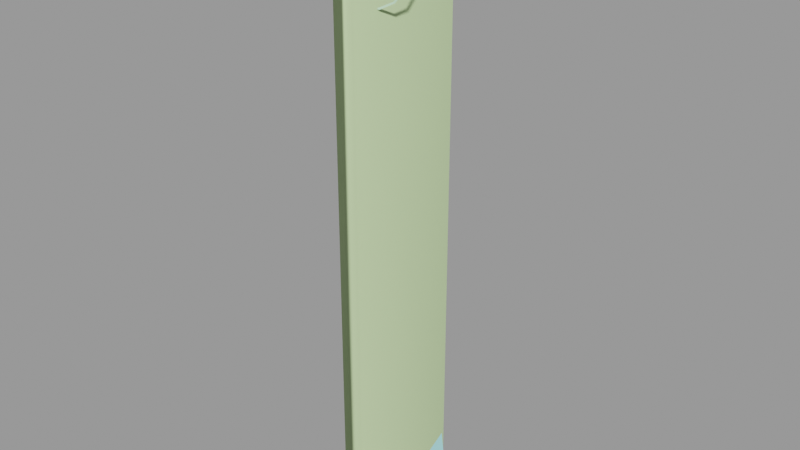 # Source: security_fence64.blend  (saved by Blender 2.92.15; exported with 4.5.12 LTS)
import bpy
from mathutils import Matrix  # noqa: F401  (used for matrix-valued properties, if any)

bpy.ops.wm.read_factory_settings(use_empty=True)
scene = bpy.context.scene
scene.name = 'security_fence64.qc'

# ---- collections
col_security_fence64 = bpy.data.collections.new('security_fence64'); scene.collection.children.link(col_security_fence64)

# ---- materials (node trees are filled in below, after node groups)
mat_security_fence_big = bpy.data.materials.new('security_fence_big')
mat_security_fence_big.use_transparent_shadow = False
mat_security_fence_big.diffuse_color = (0.4943, 0.7315, 0.5252, 1.0)
mat_security_fence_alpha = bpy.data.materials.new('security_fence_alpha')
mat_security_fence_alpha.use_transparent_shadow = False
mat_security_fence_alpha.diffuse_color = (0.4402, 0.9194, 0.9587, 1.0)
mat_phy = bpy.data.materials.new('  phy')
mat_phy.use_transparent_shadow = False
mat_phy.diffuse_color = (0.6403, 0.8532, 0.4427, 1.0)

# ---- material node trees

# ---- meshes
me_security_fence64_reference = bpy.data.meshes.new('security_fence64_reference')
me_security_fence64_reference.from_pydata([(-1.717, 5.917, 176.3), (-1.803, 6.064, 178.2), (-2.597, 4.684, 177.3), (2.262, 32.0, 142.8), (6.858, 4.126, 141.9), (3.111, 32.04, 142.3), (6.015, 4.017, 142.4), (0.3893, -26.77, 144.4), (-0.4405, -26.57, 144.8), (3.706, 31.7, 163.7), (7.766, 18.6, 161.8), (4.545, 31.78, 163.2), (6.951, 18.4, 162.3), (0.3944, -26.9, 163.3), (-0.4322, -26.77, 163.8), (4.262, -2.222, 140.8), (4.778, -2.393, 140.5), (4.471, -1.913, 140.2), (3.925, -5.683, 143.0), (4.441, -5.854, 142.7), (2.256, 32.02, 141.8), (6.012, 4.024, 141.4), (-0.4472, -26.64, 143.9), (4.24, -2.486, 140.2), (3.903, -5.947, 142.5), (-4.572, 5.659, 177.1), (-3.693, 6.892, 176.1), (-16.41, 21.9, 145.5), (-15.25, 21.66, 148.3), (-16.81, 20.9, 147.5), (-14.85, 22.66, 146.4), (-16.96, 24.68, 144.4), (-16.93, 25.04, 144.8), (-16.86, 25.26, 144.2), (-16.3, 21.76, 147.4), (-16.27, 22.13, 147.8), (-3.779, 7.039, 178.0), (4.083, -4.455, 141.4), (3.369, -6.246, 143.5), (3.733, -4.274, 143.4), (3.719, -6.427, 141.6), (-2.681, -23.41, 137.6), (-0.8612, -27.87, 145.1), (-2.729, -24.06, 136.9), (-0.8158, -27.1, 145.5), (1.829, 6.779, 177.1), (1.669, 7.147, 176.7), (2.285, 7.222, 177.0), (-2.472, 5.593, 177.4), (-2.632, 5.961, 177.0), (1.666, 7.274, 177.3), (-2.635, 6.088, 177.6), (3.692, 31.68, 162.7), (6.92, 18.45, 161.3), (-0.4606, -26.79, 162.8), (5.198, -6.552, 142.9), (5.561, -4.58, 142.7), (-16.62, 23.4, 146.5), (-17.02, 22.4, 148.4), (-7.002, 6.227, 176.4), (-7.085, 5.851, 176.9), (-7.637, 6.186, 176.7), (-2.531, 5.958, 177.0), (-2.614, 5.582, 177.4), (-0.5489, -26.31, 126.6), (1.06, 33.34, -110.0), (-0.5489, 33.34, -110.0), (1.06, -26.31, 126.6), (-2.593, 6.102, 177.6), (-7.064, 6.372, 177.0), (-15.76, 21.98, 147.5), (4.877, -8.712, 145.8), (5.385, -8.44, 145.9), (5.165, -8.841, 146.4), (3.926, -6.049, 142.5), (4.434, -5.776, 142.7), (-16.25, 22.02, 147.9), (-15.77, 22.02, 147.5), (-16.31, 21.83, 147.3), (-15.16, 18.35, 149.3), (-15.21, 18.17, 148.7), (-14.88, 17.81, 149.1), (-14.68, 18.35, 148.9), (-16.42, 24.9, 144.5), (4.859, -8.322, 146.2), (3.908, -5.658, 143.0), (15.71, -7.613, 159.6), (16.73, -10.21, 150.0), (16.65, -7.445, 159.8), (15.75, -10.29, 150.0), (13.9, -12.11, 140.9), (12.96, -12.13, 141.2), (9.016, -14.0, 134.0), (8.21, -13.96, 134.6), (3.201, -16.75, 130.9), (2.672, -16.58, 131.7), (-1.505, -20.27, 131.9), (-1.68, -19.89, 132.8), (-12.06, 26.24, 137.1), (-16.32, 23.13, 145.5), (-12.19, 26.93, 137.6), (-16.29, 22.37, 145.0), (-17.83, 19.32, 155.2), (-17.82, 18.53, 154.8), (-16.38, 15.5, 164.7), (-16.37, 14.71, 164.3), (-12.15, 11.66, 172.5), (-12.17, 10.9, 172.0), (-5.952, 7.792, 177.3), (-6.055, 7.099, 176.7), (1.3, 3.888, 178.2), (0.9836, 3.318, 177.5), (8.294, -0.01838, 175.2), (7.712, -0.443, 174.6), (13.69, -3.893, 168.7), (12.88, -4.173, 168.3), (1.06, -29.02, 126.0), (-0.5489, 33.34, -122.0), (1.06, 33.07, -122.0), (-0.5489, -29.02, 126.0), (-1.353, 33.34, -116.0), (-1.353, -27.67, 126.3), (1.864, 33.34, -116.0), (1.864, -27.67, 126.3), (2e-06, -28.81, 167.6), (2.302, -28.81, 167.6), (1.862, -27.46, 167.6), (1.862, -30.16, 167.6), (0.7113, -31.0, 167.6), (-0.7113, -31.0, 167.6), (-1.862, -30.16, 167.6), (-2.302, -28.81, 167.6), (-1.862, -27.46, 167.6), (-0.7113, -26.62, 167.6), (0.7113, -26.62, 167.6), (1.331, 31.97, 129.3), (0.0, 31.97, 129.8), (2e-06, -28.09, 129.8), (1.331, -28.09, 129.3), (1.882, 31.97, 127.9), (1.882, -28.09, 127.9), (1.331, -28.09, 126.6), (1.331, 31.97, 126.6), (2e-06, -28.09, 126.0), (0.0, 31.97, 126.0), (-1.331, -28.09, 126.6), (-1.331, 31.97, 126.6), (-1.882, -28.09, 127.9), (-1.882, 31.97, 127.9), (-1.331, 31.97, 129.3), (-1.331, -28.09, 129.3), (-2.701, -30.98, 161.4), (-2.56, -30.88, 169.1), (-3.164, -29.02, 169.1), (-0.9777, -32.03, 169.1), (-1.032, -32.2, 161.4), (0.9777, -32.03, 169.1), (1.032, -32.2, 161.4), (2.56, -30.88, 169.1), (2.701, -30.98, 161.4), (3.164, -29.02, 169.1), (3.338, -29.02, 161.4), (2.56, -27.16, 169.1), (2.701, -27.06, 161.4), (0.9777, -26.01, 169.1), (1.032, -25.85, 161.4), (-0.9777, -26.01, 169.1), (-1.032, -25.85, 161.4), (-2.56, -27.16, 169.1), (-2.701, -27.06, 161.4), (-3.338, -29.02, 161.4), (-6.028, 30.72, 133.1), (-2.063, 31.88, 133.0), (-2.525, 32.6, 132.7), (-5.515, 30.03, 133.4), (-11.53, 26.33, 137.9), (-15.53, 22.62, 145.6), (-16.98, 18.89, 155.1), (-15.53, 15.15, 164.4), (-11.39, 11.43, 172.0), (-5.395, 7.712, 176.5), (1.498, 4.016, 177.3), (8.133, 0.3059, 174.3), (13.28, -3.411, 168.0), (16.11, -6.853, 159.3), (16.16, -9.535, 149.7), (13.35, -11.39, 140.8), (8.527, -13.25, 134.1), (2.706, -16.0, 131.0), (-1.862, -30.16, -128.0), (-0.7113, -31.0, -128.0), (0.7113, -31.0, -128.0), (1.862, -30.16, -128.0), (2.302, -28.81, -128.0), (1.862, -27.46, -128.0), (0.7113, -26.62, -128.0), (-0.7113, -26.62, -128.0), (-1.862, -27.46, -128.0), (-2.302, -28.81, -128.0), (-2.067, 32.09, 132.1), (-5.702, 30.13, 132.5), (-1.673, -27.53, 145.5), (-3.542, -23.62, 137.1), (-2.134, -19.6, 132.0), (1e-06, -29.02, 161.4), (2e-06, -29.02, 169.1), (2e-06, -28.81, -128.0), (1.606, 18.04, 149.8), (-0.2931, 31.99, 150.2), (0.5627, 32.03, 150.7), (0.751, 18.0, 149.3), (-0.455, -26.75, 150.9), (0.4019, -26.76, 151.3), (0.763, 17.96, 150.3), (-0.2819, 31.97, 151.2), (-0.4452, -26.72, 151.8), (0.06589, 32.0, 0.05243), (-3.27, 32.0, -63.2), (-2.158, 7.987, -63.2), (0.0659, 7.987, 0.05242), (-1.046, -15.97, -63.2), (0.0659, -15.97, 0.05241), (-3.407, 32.0, 63.3), (-2.249, 7.987, 63.3), (0.06589, 32.0, 126.6), (0.0659, 7.987, 126.6), (-1.092, -15.97, 63.3), (0.0659, -15.97, 126.6), (-0.5129, -27.95, 63.3), (0.0659, -27.95, 126.6), (0.0659, -27.95, 0.05241), (-0.4901, -27.95, -63.2), (0.5817, -27.95, -128.2), (1.22, -15.89, -127.0), (2.496, 7.987, -125.0), (3.773, 31.92, -123.1)], [], [(0, 1, 2), (3, 4, 5), (3, 6, 4), (6, 7, 4), (6, 8, 7), (9, 10, 11), (9, 12, 10), (12, 13, 10), (12, 14, 13), (15, 16, 17), (18, 16, 15), (18, 19, 16), (4, 20, 5), (4, 21, 20), (7, 21, 4), (7, 22, 21), (23, 15, 17), (18, 15, 23), (18, 23, 24), (25, 0, 2), (25, 26, 0), (27, 28, 29), (27, 30, 28), (31, 32, 33), (34, 32, 31), (34, 35, 32), (26, 1, 0), (26, 36, 1), (37, 38, 39), (37, 40, 38), (41, 42, 43), (41, 44, 42), (45, 46, 47), (48, 46, 45), (48, 49, 46), (48, 50, 51), (48, 45, 50), (50, 45, 47), (6, 22, 8), (6, 21, 22), (3, 21, 6), (3, 20, 21), (10, 52, 11), (10, 53, 52), (13, 53, 10), (13, 54, 53), (25, 1, 36), (25, 2, 1), (37, 55, 40), (37, 56, 55), (56, 38, 55), (56, 39, 38), (57, 29, 58), (57, 27, 29), (57, 28, 30), (57, 58, 28), (59, 60, 61), (62, 60, 59), (62, 63, 60), (64, 65, 66), (64, 67, 65), (16, 23, 17), (19, 23, 16), (19, 24, 23), (12, 54, 14), (12, 53, 54), (9, 53, 12), (9, 52, 53), (29, 28, 58), (68, 60, 63), (68, 69, 60), (60, 69, 61), (57, 30, 27), (46, 50, 47), (49, 50, 46), (49, 51, 50), (69, 59, 61), (68, 59, 69), (68, 62, 59), (70, 35, 34), (71, 72, 73), (74, 72, 71), (74, 75, 72), (76, 77, 78), (79, 80, 81), (76, 80, 79), (76, 78, 80), (76, 82, 77), (76, 79, 82), (82, 79, 81), (55, 38, 40), (83, 31, 33), (70, 31, 83), (70, 34, 31), (70, 32, 35), (70, 83, 32), (32, 83, 33), (37, 39, 56), (80, 82, 81), (78, 82, 80), (78, 77, 82), (72, 84, 73), (75, 84, 72), (75, 85, 84), (18, 24, 19), (86, 87, 88), (86, 89, 87), (89, 90, 87), (89, 91, 90), (91, 92, 90), (91, 93, 92), (93, 94, 92), (93, 95, 94), (95, 96, 94), (95, 97, 96), (97, 43, 96), (97, 41, 43), (98, 99, 100), (98, 101, 99), (101, 102, 99), (101, 103, 102), (103, 104, 102), (103, 105, 104), (105, 106, 104), (105, 107, 106), (107, 108, 106), (107, 109, 108), (109, 110, 108), (109, 111, 110), (111, 112, 110), (111, 113, 112), (113, 114, 112), (113, 115, 114), (115, 88, 114), (115, 86, 88), (116, 117, 118), (116, 119, 117), (119, 120, 117), (119, 121, 120), (121, 66, 120), (121, 64, 66), (67, 122, 65), (67, 123, 122), (123, 118, 122), (123, 116, 118), (124, 125, 126), (124, 127, 125), (124, 128, 127), (124, 129, 128), (124, 130, 129), (124, 131, 130), (124, 132, 131), (124, 133, 132), (124, 134, 133), (124, 126, 134), (135, 136, 137), (135, 137, 138), (138, 139, 135), (138, 140, 139), (141, 139, 140), (141, 142, 139), (143, 142, 141), (143, 144, 142), (145, 144, 143), (145, 146, 144), (147, 146, 145), (147, 148, 146), (147, 149, 148), (147, 150, 149), (136, 149, 150), (136, 150, 137), (151, 152, 153), (151, 154, 152), (151, 155, 154), (156, 154, 155), (156, 155, 157), (158, 156, 157), (158, 157, 159), (160, 158, 159), (160, 159, 161), (162, 160, 161), (162, 161, 163), (164, 162, 163), (164, 163, 165), (166, 164, 165), (166, 165, 167), (168, 166, 167), (168, 167, 169), (153, 168, 169), (153, 169, 170), (151, 153, 170), (74, 85, 75), (171, 172, 173), (171, 174, 172), (100, 174, 171), (100, 175, 174), (99, 175, 100), (99, 176, 175), (102, 176, 99), (102, 177, 176), (104, 177, 102), (104, 178, 177), (106, 178, 104), (106, 179, 178), (108, 179, 106), (108, 180, 179), (110, 180, 108), (110, 181, 180), (112, 181, 110), (112, 182, 181), (114, 182, 112), (114, 183, 182), (88, 183, 114), (88, 184, 183), (87, 184, 88), (87, 185, 184), (90, 185, 87), (90, 186, 185), (92, 186, 90), (92, 187, 186), (94, 187, 92), (94, 188, 187), (189, 190, 129), (190, 128, 129), (190, 191, 128), (191, 127, 128), (191, 192, 127), (192, 125, 127), (192, 193, 125), (126, 125, 193), (126, 193, 194), (194, 134, 126), (194, 195, 134), (195, 133, 134), (195, 196, 133), (196, 132, 133), (196, 197, 132), (197, 131, 132), (197, 198, 131), (198, 130, 131), (198, 189, 130), (189, 129, 130), (174, 199, 172), (174, 200, 199), (200, 174, 175), (200, 175, 98), (98, 175, 176), (98, 176, 101), (101, 176, 177), (101, 177, 103), (103, 177, 178), (103, 178, 105), (105, 178, 179), (105, 179, 107), (107, 179, 180), (107, 180, 109), (109, 180, 181), (109, 181, 111), (111, 181, 182), (111, 182, 113), (113, 182, 183), (113, 183, 115), (41, 201, 44), (41, 202, 201), (202, 41, 203), (97, 203, 41), (95, 203, 97), (95, 188, 203), (93, 188, 95), (93, 187, 188), (91, 187, 93), (91, 186, 187), (89, 186, 91), (89, 185, 186), (167, 165, 204), (204, 165, 163), (163, 161, 204), (161, 159, 204), (159, 157, 204), (157, 155, 204), (155, 151, 204), (151, 170, 204), (170, 169, 204), (169, 167, 204), (166, 205, 164), (164, 205, 162), (162, 205, 160), (160, 205, 158), (158, 205, 156), (156, 205, 154), (154, 205, 152), (152, 205, 153), (153, 205, 168), (168, 205, 166), (48, 51, 49), (195, 194, 206), (194, 193, 206), (193, 192, 206), (192, 191, 206), (191, 190, 206), (190, 189, 206), (189, 198, 206), (198, 197, 206), (197, 196, 206), (196, 195, 206), (96, 188, 94), (96, 203, 188), (43, 203, 96), (43, 202, 203), (42, 202, 43), (42, 201, 202), (200, 173, 199), (200, 171, 173), (200, 100, 171), (200, 98, 100), (68, 63, 62), (86, 185, 89), (86, 184, 185), (115, 184, 86), (115, 183, 184), (207, 208, 209), (207, 210, 208), (207, 211, 210), (207, 212, 211), (71, 85, 74), (71, 84, 85), (84, 71, 73), (213, 209, 214), (213, 207, 209), (207, 213, 215), (207, 215, 212), (210, 214, 208), (210, 213, 214), (211, 213, 210), (211, 215, 213), (25, 36, 26), (216, 217, 218), (219, 220, 221), (219, 218, 220), (216, 218, 219), (222, 216, 219), (222, 219, 223), (224, 222, 223), (224, 223, 225), (225, 223, 226), (225, 226, 227), (223, 221, 226), (223, 219, 221), (227, 228, 229), (227, 226, 228), (226, 230, 228), (226, 221, 230), (221, 231, 230), (221, 220, 231), (220, 232, 231), (220, 233, 232), (218, 233, 220), (218, 234, 233), (217, 234, 218), (217, 235, 234)])
me_security_fence64_reference.polygons.foreach_set('use_smooth', [True] * 360)
me_security_fence64_reference.polygons.foreach_set('material_index', [0, 0, 0, 0, 0, 0, 0, 0, 0, 0, 0, 0, 0, 0, 0, 0, 0, 0, 0, 0, 0, 0, 0, 0, 0, 0, 0, 0, 0, 0, 0, 0, 0, 0, 0, 0, 0, 0, 0, 0, 0, 0, 0, 0, 0, 0, 0, 0, 0, 0, 0, 0, 0, 0, 0, 0, 0, 0, 0, 0, 0, 0, 0, 0, 0, 0, 0, 0, 0, 0, 0, 0, 0, 0, 0, 0, 0, 0, 0, 0, 0, 0, 0, 0, 0, 0, 0, 0, 0, 0, 0, 0, 0, 0, 0, 0, 0, 0, 0, 0, 0, 0, 0, 0, 0, 0, 0, 0, 0, 0, 0, 0, 0, 0, 0, 0, 0, 0, 0, 0, 0, 0, 0, 0, 0, 0, 0, 0, 0, 0, 0, 0, 0, 0, 0, 0, 0, 0, 0, 0, 0, 0, 0, 0, 0, 0, 0, 0, 0, 0, 0, 0, 0, 0, 0, 0, 0, 0, 0, 0, 0, 0, 0, 0, 0, 0, 0, 0, 0, 0, 0, 0, 0, 0, 0, 0, 0, 0, 0, 0, 0, 0, 0, 0, 0, 0, 0, 0, 0, 0, 0, 0, 0, 0, 0, 0, 0, 0, 0, 0, 0, 0, 0, 0, 0, 0, 0, 0, 0, 0, 0, 0, 0, 0, 0, 0, 0, 0, 0, 0, 0, 0, 0, 0, 0, 0, 0, 0, 0, 0, 0, 0, 0, 0, 0, 0, 0, 0, 0, 0, 0, 0, 0, 0, 0, 0, 0, 0, 0, 0, 0, 0, 0, 0, 0, 0, 0, 0, 0, 0, 0, 0, 0, 0, 0, 0, 0, 0, 0, 0, 0, 0, 0, 0, 0, 0, 0, 0, 0, 0, 0, 0, 0, 0, 0, 0, 0, 0, 0, 0, 0, 0, 0, 0, 0, 0, 0, 0, 0, 0, 0, 0, 0, 0, 0, 0, 0, 0, 0, 0, 0, 0, 0, 0, 0, 0, 0, 0, 0, 0, 0, 0, 0, 0, 0, 0, 0, 0, 0, 0, 0, 0, 0, 0, 0, 0, 1, 1, 1, 1, 1, 1, 1, 1, 1, 1, 1, 1, 1, 1, 1, 1, 1, 1, 1, 1, 1, 1, 1, 1])
_k = set([(0, 1), (0, 2), (0, 26), (1, 2), (1, 36), (2, 25), (3, 4), (3, 6), (4, 5), (4, 7), (6, 7), (6, 8), (9, 10), (9, 12), (10, 11), (10, 13), (12, 13), (12, 14), (15, 17), (15, 18), (16, 17), (16, 19), (17, 23), (18, 19), (18, 24), (19, 24), (20, 21), (21, 22), (23, 24), (25, 26), (25, 36), (26, 36), (27, 29), (27, 30), (27, 57), (28, 29), (28, 30), (28, 58), (29, 58), (30, 57), (31, 33), (31, 34), (32, 33), (32, 35), (33, 83), (34, 35), (34, 70), (35, 70), (37, 39), (37, 40), (37, 56), (38, 39), (38, 40), (38, 55), (39, 56), (40, 55), (41, 42), (41, 44), (41, 97), (42, 43), (43, 96), (45, 47), (45, 48), (46, 47), (46, 49), (47, 50), (48, 49), (48, 51), (49, 51), (50, 51), (52, 53), (53, 54), (55, 56), (57, 58), (59, 61), (59, 62), (60, 61), (60, 63), (61, 69), (62, 63), (62, 68), (63, 68), (64, 66), (65, 67), (68, 69), (70, 83), (71, 73), (71, 74), (72, 73), (72, 75), (73, 84), (74, 75), (74, 85), (75, 85), (76, 77), (76, 78), (76, 79), (77, 78), (77, 82), (78, 80), (79, 81), (80, 81), (81, 82), (84, 85), (86, 89), (86, 115), (87, 88), (87, 90), (88, 114), (89, 91), (90, 92), (91, 93), (92, 94), (93, 95), (94, 96), (95, 97), (98, 101), (98, 200), (99, 100), (99, 102), (100, 171), (101, 103), (102, 104), (103, 105), (104, 106), (105, 107), (106, 108), (107, 109), (108, 110), (109, 111), (110, 112), (111, 113), (112, 114), (113, 115), (116, 118), (125, 126), (125, 127), (126, 134), (127, 128), (128, 129), (129, 130), (130, 131), (131, 132), (132, 133), (133, 134), (151, 155), (151, 170), (152, 153), (152, 154), (153, 168), (154, 156), (155, 157), (156, 158), (157, 159), (158, 160), (159, 161), (160, 162), (161, 163), (162, 164), (163, 165), (164, 166), (165, 167), (166, 168), (167, 169), (169, 170), (171, 173), (172, 174), (174, 175), (175, 176), (176, 177), (177, 178), (178, 179), (179, 180), (180, 181), (181, 182), (182, 183), (183, 184), (184, 185), (185, 186), (186, 187), (187, 188), (188, 203), (189, 190), (189, 198), (190, 191), (191, 192), (192, 193), (193, 194), (194, 195), (195, 196), (196, 197), (197, 198), (199, 200), (201, 202), (202, 203), (207, 209), (207, 211), (207, 212), (208, 210), (210, 211), (213, 214), (213, 215)])
me_security_fence64_reference.attributes.new('sharp_edge', 'BOOLEAN', 'EDGE').data.foreach_set('value', [ (min(e.vertices), max(e.vertices)) in _k for e in me_security_fence64_reference.edges])
_uv = me_security_fence64_reference.uv_layers.new(name='UVMap')
_uv.uv.foreach_set('vector', [0.9673, 0.9693, 0.9673, 0.9694, 0.9673, 0.9694, 0.9797, 0.8041, 0.9824, 0.8253, 0.98, 0.8041, 0.9797, 0.8041, 0.982, 0.8253, 0.9824, 0.8253, 0.982, 0.8253, 0.9799, 0.8402, 0.9824, 0.8253, 0.982, 0.8253, 0.9796, 0.8401, 0.9799, 0.8402, 0.9728, 0.8041, 0.9759, 0.8186, 0.9732, 0.8041, 0.9728, 0.8041, 0.9755, 0.8187, 0.9759, 0.8186, 0.9755, 0.8187, 0.9731, 0.8403, 0.9759, 0.8186, 0.9755, 0.8187, 0.9728, 0.8402, 0.9731, 0.8403, 0.9848, 0.04293, 0.9792, 0.04293, 0.982, 0.009385, 0.9848, 0.11, 0.9792, 0.04293, 0.9848, 0.04293, 0.9848, 0.11, 0.9792, 0.11, 0.9792, 0.04293, 0.959, 0.7556, 0.9563, 0.7768, 0.9566, 0.7768, 0.959, 0.7556, 0.9586, 0.7556, 0.9563, 0.7768, 0.9565, 0.7407, 0.9586, 0.7556, 0.959, 0.7556, 0.9565, 0.7407, 0.9562, 0.7408, 0.9586, 0.7556, 0.9904, 0.04293, 0.9848, 0.04293, 0.982, 0.009385, 0.9848, 0.11, 0.9848, 0.04293, 0.9904, 0.04293, 0.9848, 0.11, 0.9904, 0.04293, 0.9904, 0.11, 0.9691, 0.9673, 0.9692, 0.9673, 0.9692, 0.9673, 0.9691, 0.9673, 0.9692, 0.9672, 0.9692, 0.9673, 0.9688, 0.9685, 0.9688, 0.9686, 0.9688, 0.9686, 0.9688, 0.9685, 0.9689, 0.9685, 0.9688, 0.9686, 0.9806, 0.03916, 0.9751, 0.03916, 0.9834, 0.005608, 0.9806, 0.1063, 0.9751, 0.03916, 0.9806, 0.03916, 0.9806, 0.1063, 0.9751, 0.1063, 0.9751, 0.03916, 0.9694, 0.9693, 0.9694, 0.9694, 0.9694, 0.9693, 0.9694, 0.9693, 0.9694, 0.9694, 0.9694, 0.9694, 0.9717, 0.9684, 0.9718, 0.9685, 0.9717, 0.9685, 0.9717, 0.9684, 0.9718, 0.9684, 0.9718, 0.9685, 0.951, 0.4616, 0.9451, 0.4611, 0.9507, 0.4603, 0.951, 0.4616, 0.9453, 0.4616, 0.9451, 0.4611, 0.9862, 0.03916, 0.9806, 0.03916, 0.9834, 0.005608, 0.9862, 0.1063, 0.9806, 0.03916, 0.9862, 0.03916, 0.9862, 0.1063, 0.9806, 0.1063, 0.9806, 0.03916, 0.9862, 0.1063, 0.9918, 0.03916, 0.9918, 0.1063, 0.9862, 0.1063, 0.9862, 0.03916, 0.9918, 0.03916, 0.9918, 0.03916, 0.9862, 0.03916, 0.9834, 0.005608, 0.9588, 0.8375, 0.9593, 0.8523, 0.9597, 0.8523, 0.9588, 0.8375, 0.9584, 0.8375, 0.9593, 0.8523, 0.9589, 0.8163, 0.9584, 0.8375, 0.9588, 0.8375, 0.9589, 0.8163, 0.9585, 0.8163, 0.9584, 0.8375, 0.9592, 0.7623, 0.9562, 0.7768, 0.9565, 0.7768, 0.9592, 0.7623, 0.9589, 0.7623, 0.9562, 0.7768, 0.9565, 0.7407, 0.9589, 0.7623, 0.9592, 0.7623, 0.9565, 0.7407, 0.9562, 0.7407, 0.9589, 0.7623, 0.9691, 0.9633, 0.9692, 0.9633, 0.9692, 0.9634, 0.9691, 0.9633, 0.9692, 0.9633, 0.9692, 0.9633, 0.9694, 0.9677, 0.9694, 0.9678, 0.9694, 0.9678, 0.9694, 0.9677, 0.9694, 0.9677, 0.9694, 0.9678, 0.9694, 0.9628, 0.9693, 0.9628, 0.9694, 0.9628, 0.9694, 0.9628, 0.9694, 0.9629, 0.9693, 0.9628, 0.9706, 0.9685, 0.9707, 0.9686, 0.9707, 0.9686, 0.9706, 0.9685, 0.9707, 0.9685, 0.9707, 0.9686, 0.9698, 0.9685, 0.9697, 0.9686, 0.9697, 0.9685, 0.9698, 0.9685, 0.9698, 0.9686, 0.9697, 0.9686, 0.9806, 0.03916, 0.9751, 0.03916, 0.9834, 0.005608, 0.9806, 0.1063, 0.9751, 0.03916, 0.9806, 0.03916, 0.9806, 0.1063, 0.9751, 0.1063, 0.9751, 0.03916, 0.01567, 0.9977, 0.009137, 0.000694, 0.01585, 0.000694, 0.01567, 0.9977, 0.009323, 0.9977, 0.009137, 0.000694, 0.9792, 0.04293, 0.9737, 0.04293, 0.982, 0.009385, 0.9792, 0.11, 0.9737, 0.04293, 0.9792, 0.04293, 0.9792, 0.11, 0.9737, 0.11, 0.9737, 0.04293, 0.9664, 0.8309, 0.9666, 0.8524, 0.9669, 0.8524, 0.9664, 0.8309, 0.966, 0.8309, 0.9666, 0.8524, 0.9672, 0.8163, 0.966, 0.8309, 0.9664, 0.8309, 0.9672, 0.8163, 0.9668, 0.8164, 0.966, 0.8309, 0.9688, 0.9639, 0.9688, 0.9639, 0.9688, 0.9639, 0.9862, 0.1063, 0.9918, 0.03916, 0.9918, 0.1063, 0.9862, 0.1063, 0.9862, 0.03916, 0.9918, 0.03916, 0.9918, 0.03916, 0.9862, 0.03916, 0.9834, 0.005608, 0.9688, 0.9666, 0.9689, 0.9667, 0.9688, 0.9667, 0.9806, 0.03916, 0.9751, 0.03916, 0.9834, 0.005608, 0.9806, 0.1063, 0.9751, 0.03916, 0.9806, 0.03916, 0.9806, 0.1063, 0.9751, 0.1063, 0.9751, 0.03916, 0.9862, 0.03916, 0.9806, 0.03916, 0.9834, 0.005608, 0.9862, 0.1063, 0.9806, 0.03916, 0.9862, 0.03916, 0.9862, 0.1063, 0.9806, 0.1063, 0.9806, 0.03916, 0.9862, 0.1063, 0.9751, 0.1063, 0.9806, 0.1063, 0.9862, 0.03916, 0.9806, 0.03916, 0.9834, 0.005608, 0.9862, 0.1063, 0.9806, 0.03916, 0.9862, 0.03916, 0.9862, 0.1063, 0.9806, 0.1063, 0.9806, 0.03916, 0.9862, 0.1063, 0.9751, 0.1063, 0.9806, 0.1063, 0.9862, 0.03916, 0.9806, 0.03916, 0.9834, 0.005608, 0.9862, 0.1063, 0.9806, 0.03916, 0.9862, 0.03916, 0.9862, 0.1063, 0.9806, 0.1063, 0.9806, 0.03916, 0.9862, 0.1063, 0.9918, 0.03916, 0.9918, 0.1063, 0.9862, 0.1063, 0.9862, 0.03916, 0.9918, 0.03916, 0.9918, 0.03916, 0.9862, 0.03916, 0.9834, 0.005608, 0.9694, 0.9684, 0.9693, 0.9685, 0.9694, 0.9684, 0.9862, 0.03916, 0.9806, 0.03916, 0.9834, 0.005608, 0.9862, 0.1063, 0.9806, 0.03916, 0.9862, 0.03916, 0.9862, 0.1063, 0.9806, 0.1063, 0.9806, 0.03916, 0.9862, 0.1063, 0.9918, 0.03916, 0.9918, 0.1063, 0.9862, 0.1063, 0.9862, 0.03916, 0.9918, 0.03916, 0.9918, 0.03916, 0.9862, 0.03916, 0.9834, 0.005608, 0.9692, 0.9684, 0.9692, 0.9685, 0.9692, 0.9684, 0.9806, 0.03916, 0.9751, 0.03916, 0.9834, 0.005608, 0.9806, 0.1063, 0.9751, 0.03916, 0.9806, 0.03916, 0.9806, 0.1063, 0.9751, 0.1063, 0.9751, 0.03916, 0.9806, 0.03916, 0.9751, 0.03916, 0.9834, 0.005608, 0.9806, 0.1063, 0.9751, 0.03916, 0.9806, 0.03916, 0.9806, 0.1063, 0.9751, 0.1063, 0.9751, 0.03916, 0.9848, 0.11, 0.9737, 0.11, 0.9792, 0.11, 0.4998, 0.02383, 0.5161, 0.02106, 0.4997, 0.01974, 0.4998, 0.02383, 0.515, 0.02498, 0.5161, 0.02106, 0.515, 0.02498, 0.5303, 0.02744, 0.5161, 0.02106, 0.515, 0.02498, 0.5278, 0.03033, 0.5303, 0.02744, 0.5278, 0.03033, 0.5398, 0.03618, 0.5303, 0.02744, 0.5278, 0.03033, 0.5358, 0.03751, 0.5398, 0.03618, 0.5358, 0.03751, 0.5425, 0.04427, 0.5398, 0.03618, 0.5358, 0.03751, 0.538, 0.04337, 0.5425, 0.04427, 0.538, 0.04337, 0.5388, 0.0484, 0.5425, 0.04427, 0.538, 0.04337, 0.5353, 0.04584, 0.5388, 0.0484, 0.5353, 0.04584, 0.5298, 0.0453, 0.5388, 0.0484, 0.5353, 0.04584, 0.5293, 0.04427, 0.5298, 0.0453, 0.527, 0.1015, 0.511, 0.1025, 0.526, 0.1021, 0.527, 0.1015, 0.5117, 0.102, 0.511, 0.1025, 0.5117, 0.102, 0.4939, 0.09802, 0.511, 0.1025, 0.5117, 0.102, 0.4946, 0.0975, 0.4939, 0.09802, 0.4946, 0.0975, 0.4783, 0.08894, 0.4939, 0.09802, 0.4946, 0.0975, 0.479, 0.08843, 0.4783, 0.08894, 0.479, 0.08843, 0.4668, 0.07613, 0.4783, 0.08894, 0.479, 0.08843, 0.4693, 0.0748, 0.4668, 0.07613, 0.4693, 0.0748, 0.4612, 0.06132, 0.4668, 0.07613, 0.4693, 0.0748, 0.465, 0.06086, 0.4612, 0.06132, 0.465, 0.06086, 0.4626, 0.04631, 0.4612, 0.06132, 0.465, 0.06086, 0.4665, 0.04769, 0.4626, 0.04631, 0.4665, 0.04769, 0.4704, 0.0332, 0.4626, 0.04631, 0.4665, 0.04769, 0.4733, 0.03619, 0.4704, 0.0332, 0.4733, 0.03619, 0.4835, 0.02395, 0.4704, 0.0332, 0.4733, 0.03619, 0.485, 0.02777, 0.4835, 0.02395, 0.485, 0.02777, 0.4997, 0.01974, 0.4835, 0.02395, 0.485, 0.02777, 0.4998, 0.02383, 0.4997, 0.01974, 0.03462, 0.9977, 0.02809, 0.000694, 0.03443, 0.000694, 0.03462, 0.9977, 0.0279, 0.9977, 0.02809, 0.000694, 0.0279, 0.9977, 0.02205, 0.000694, 0.02809, 0.000694, 0.0279, 0.9977, 0.02171, 0.9977, 0.02205, 0.000694, 0.02171, 0.9977, 0.01585, 0.000694, 0.02205, 0.000694, 0.02171, 0.9977, 0.01567, 0.9977, 0.01585, 0.000694, 0.04686, 0.9977, 0.04047, 0.000694, 0.04667, 0.000694, 0.04686, 0.9977, 0.04082, 0.9977, 0.04047, 0.000694, 0.04082, 0.9977, 0.03443, 0.000694, 0.04047, 0.000694, 0.04082, 0.9977, 0.03462, 0.9977, 0.03443, 0.000694, 0.1191, 0.9752, 0.184, 0.9752, 0.05412, 0.9752, 0.1191, 0.9752, 0.1696, 0.9752, 0.184, 0.9752, 0.1191, 0.9752, 0.1552, 0.9752, 0.1696, 0.9752, 0.1191, 0.9752, 0.1407, 0.9752, 0.1552, 0.9752, 0.1191, 0.9752, 0.1263, 0.9752, 0.1407, 0.9752, 0.1191, 0.9752, 0.1119, 0.9752, 0.1263, 0.9752, 0.1191, 0.9752, 0.09743, 0.9752, 0.1119, 0.9752, 0.1191, 0.9752, 0.08299, 0.9752, 0.09743, 0.9752, 0.1191, 0.9752, 0.06856, 0.9752, 0.08299, 0.9752, 0.1191, 0.9752, 0.05412, 0.9752, 0.06856, 0.9752, 0.655, 0.8513, 0.6612, 0.8513, 0.6612, 1.0, 0.655, 0.8513, 0.6612, 1.0, 0.655, 1.0, 0.655, 1.0, 0.6487, 0.8513, 0.655, 0.8513, 0.655, 1.0, 0.6487, 1.0, 0.6487, 0.8513, 0.6416, 1.0, 0.6487, 0.8513, 0.6487, 1.0, 0.6416, 1.0, 0.6416, 0.8513, 0.6487, 0.8513, 0.6322, 1.0, 0.6416, 0.8513, 0.6416, 1.0, 0.6322, 1.0, 0.6322, 0.8513, 0.6416, 0.8513, 0.6196, 1.0, 0.6322, 0.8513, 0.6322, 1.0, 0.6196, 1.0, 0.6196, 0.8513, 0.6322, 0.8513, 0.6087, 1.0, 0.6196, 0.8513, 0.6196, 1.0, 0.6087, 1.0, 0.6087, 0.8513, 0.6196, 0.8513, 0.6087, 1.0, 0.6009, 0.8513, 0.6087, 0.8513, 0.6087, 1.0, 0.6009, 1.0, 0.6009, 0.8513, 0.5943, 0.8513, 0.6009, 0.8513, 0.6009, 1.0, 0.5943, 0.8513, 0.6009, 1.0, 0.5943, 1.0, 0.1258, 0.9752, 0.1258, 0.9977, 0.1113, 0.9977, 0.1258, 0.9752, 0.1403, 0.9977, 0.1258, 0.9977, 0.1258, 0.9752, 0.1403, 0.9752, 0.1403, 0.9977, 0.1548, 0.9977, 0.1403, 0.9977, 0.1403, 0.9752, 0.1548, 0.9977, 0.1403, 0.9752, 0.1548, 0.9752, 0.1693, 0.9977, 0.1548, 0.9977, 0.1548, 0.9752, 0.1693, 0.9977, 0.1548, 0.9752, 0.1693, 0.9752, 0.1838, 0.9977, 0.1693, 0.9977, 0.1693, 0.9752, 0.1838, 0.9977, 0.1693, 0.9752, 0.1838, 0.9752, 0.05325, 0.9977, 0.1838, 0.9977, 0.1838, 0.9752, 0.05325, 0.9977, 0.1838, 0.9752, 0.05325, 0.9752, 0.06776, 0.9977, 0.05325, 0.9977, 0.05325, 0.9752, 0.06776, 0.9977, 0.05325, 0.9752, 0.06776, 0.9752, 0.08227, 0.9977, 0.06776, 0.9977, 0.06776, 0.9752, 0.08227, 0.9977, 0.06776, 0.9752, 0.08227, 0.9752, 0.09678, 0.9977, 0.08227, 0.9977, 0.08227, 0.9752, 0.09678, 0.9977, 0.08227, 0.9752, 0.09678, 0.9752, 0.1113, 0.9977, 0.09678, 0.9977, 0.09678, 0.9752, 0.1113, 0.9977, 0.09678, 0.9752, 0.1113, 0.9752, 0.1258, 0.9752, 0.1113, 0.9977, 0.1113, 0.9752, 0.9862, 0.1063, 0.9751, 0.1063, 0.9806, 0.1063, 0.5395, 0.1078, 0.5419, 0.1033, 0.542, 0.1049, 0.5395, 0.1078, 0.5394, 0.106, 0.5419, 0.1033, 0.5306, 0.1122, 0.5394, 0.106, 0.5395, 0.1078, 0.5306, 0.1122, 0.5297, 0.1081, 0.5394, 0.106, 0.5158, 0.1096, 0.5297, 0.1081, 0.5306, 0.1122, 0.5158, 0.1096, 0.5164, 0.1056, 0.5297, 0.1081, 0.5, 0.1017, 0.5164, 0.1056, 0.5158, 0.1096, 0.5, 0.1017, 0.5018, 0.09809, 0.5164, 0.1056, 0.4865, 0.08965, 0.5018, 0.09809, 0.5, 0.1017, 0.4865, 0.08965, 0.4896, 0.0866, 0.5018, 0.09809, 0.4779, 0.07477, 0.4896, 0.0866, 0.4865, 0.08965, 0.4779, 0.07477, 0.4821, 0.0729, 0.4896, 0.0866, 0.4754, 0.05912, 0.4821, 0.0729, 0.4779, 0.07477, 0.4754, 0.05912, 0.4803, 0.05912, 0.4821, 0.0729, 0.4798, 0.04471, 0.4803, 0.05912, 0.4754, 0.05912, 0.4798, 0.04471, 0.4841, 0.04687, 0.4803, 0.05912, 0.4902, 0.03348, 0.4841, 0.04687, 0.4798, 0.04471, 0.4902, 0.03348, 0.493, 0.03716, 0.4841, 0.04687, 0.5049, 0.02709, 0.493, 0.03716, 0.4902, 0.03348, 0.5049, 0.02709, 0.5061, 0.03134, 0.493, 0.03716, 0.5216, 0.02627, 0.5061, 0.03134, 0.5049, 0.02709, 0.5216, 0.02627, 0.5215, 0.03052, 0.5061, 0.03134, 0.5374, 0.03092, 0.5215, 0.03052, 0.5216, 0.02627, 0.5374, 0.03092, 0.5363, 0.03456, 0.5215, 0.03052, 0.55, 0.04005, 0.5363, 0.03456, 0.5374, 0.03092, 0.55, 0.04005, 0.5484, 0.04232, 0.5363, 0.03456, 0.5575, 0.05053, 0.5484, 0.04232, 0.55, 0.04005, 0.5575, 0.05053, 0.5569, 0.0518, 0.5484, 0.04232, 0.5585, 0.05902, 0.5569, 0.0518, 0.5575, 0.05053, 0.5585, 0.05902, 0.5579, 0.06029, 0.5569, 0.0518, 0.1263, 0.000694, 0.1407, 0.000694, 0.1407, 0.9752, 0.1407, 0.000694, 0.1552, 0.9752, 0.1407, 0.9752, 0.1407, 0.000694, 0.1552, 0.000694, 0.1552, 0.9752, 0.1552, 0.000694, 0.1696, 0.9752, 0.1552, 0.9752, 0.1552, 0.000694, 0.1696, 0.000694, 0.1696, 0.9752, 0.1696, 0.000694, 0.184, 0.9752, 0.1696, 0.9752, 0.1696, 0.000694, 0.184, 0.000694, 0.184, 0.9752, 0.05412, 0.9752, 0.184, 0.9752, 0.184, 0.000694, 0.05412, 0.9752, 0.184, 0.000694, 0.05412, 0.000694, 0.05412, 0.000694, 0.06856, 0.9752, 0.05412, 0.9752, 0.05412, 0.000694, 0.06856, 0.000694, 0.06856, 0.9752, 0.06856, 0.000694, 0.08299, 0.9752, 0.06856, 0.9752, 0.06856, 0.000694, 0.08299, 0.000694, 0.08299, 0.9752, 0.08299, 0.000694, 0.09743, 0.9752, 0.08299, 0.9752, 0.08299, 0.000694, 0.09743, 0.000694, 0.09743, 0.9752, 0.09743, 0.000694, 0.1119, 0.9752, 0.09743, 0.9752, 0.09743, 0.000694, 0.1119, 0.000694, 0.1119, 0.9752, 0.1119, 0.000694, 0.1263, 0.9752, 0.1119, 0.9752, 0.1119, 0.000694, 0.1263, 0.000694, 0.1263, 0.9752, 0.1263, 0.000694, 0.1407, 0.9752, 0.1263, 0.9752, 0.5334, 0.09421, 0.5398, 0.09249, 0.5353, 0.09102, 0.5334, 0.09421, 0.5375, 0.09645, 0.5398, 0.09249, 0.5375, 0.09645, 0.5334, 0.09421, 0.5243, 0.09821, 0.5375, 0.09645, 0.5243, 0.09821, 0.527, 0.1015, 0.527, 0.1015, 0.5243, 0.09821, 0.5108, 0.09848, 0.527, 0.1015, 0.5108, 0.09848, 0.5117, 0.102, 0.5117, 0.102, 0.5108, 0.09848, 0.495, 0.09407, 0.5117, 0.102, 0.495, 0.09407, 0.4946, 0.0975, 0.4946, 0.0975, 0.495, 0.09407, 0.4807, 0.08531, 0.4946, 0.0975, 0.4807, 0.08531, 0.479, 0.08843, 0.479, 0.08843, 0.4807, 0.08531, 0.4705, 0.07345, 0.479, 0.08843, 0.4705, 0.07345, 0.4693, 0.0748, 0.4693, 0.0748, 0.4705, 0.07345, 0.4659, 0.06032, 0.4693, 0.0748, 0.4659, 0.06032, 0.465, 0.06086, 0.465, 0.06086, 0.4659, 0.06032, 0.4672, 0.04756, 0.465, 0.06086, 0.4672, 0.04756, 0.4665, 0.04769, 0.4665, 0.04769, 0.4672, 0.04756, 0.4739, 0.03623, 0.4665, 0.04769, 0.4739, 0.03623, 0.4733, 0.03619, 0.4733, 0.03619, 0.4739, 0.03623, 0.4856, 0.02786, 0.4733, 0.03619, 0.4856, 0.02786, 0.485, 0.02777, 0.5456, 0.05632, 0.5336, 0.04694, 0.5341, 0.04599, 0.5456, 0.05632, 0.5448, 0.0588, 0.5336, 0.04694, 0.5448, 0.0588, 0.5456, 0.05632, 0.5533, 0.06372, 0.5511, 0.05908, 0.5533, 0.06372, 0.5456, 0.05632, 0.5542, 0.05721, 0.5533, 0.06372, 0.5511, 0.05908, 0.5542, 0.05721, 0.5579, 0.06029, 0.5533, 0.06372, 0.5533, 0.05103, 0.5579, 0.06029, 0.5542, 0.05721, 0.5533, 0.05103, 0.5569, 0.0518, 0.5579, 0.06029, 0.5469, 0.04237, 0.5569, 0.0518, 0.5533, 0.05103, 0.5469, 0.04237, 0.5484, 0.04232, 0.5569, 0.0518, 0.5355, 0.03451, 0.5484, 0.04232, 0.5469, 0.04237, 0.5355, 0.03451, 0.5363, 0.03456, 0.5484, 0.04232, 0.08227, 0.9752, 0.06776, 0.9752, 0.1185, 0.9753, 0.1185, 0.9753, 0.06776, 0.9752, 0.05325, 0.9752, 0.05325, 0.9752, 0.1838, 0.9752, 0.1185, 0.9753, 0.1838, 0.9752, 0.1693, 0.9752, 0.1185, 0.9753, 0.1693, 0.9752, 0.1548, 0.9752, 0.1185, 0.9753, 0.1548, 0.9752, 0.1403, 0.9752, 0.1185, 0.9753, 0.1403, 0.9752, 0.1258, 0.9752, 0.1185, 0.9753, 0.1258, 0.9752, 0.1113, 0.9752, 0.1185, 0.9753, 0.1113, 0.9752, 0.09678, 0.9752, 0.1185, 0.9753, 0.09678, 0.9752, 0.08227, 0.9752, 0.1185, 0.9753, 0.08227, 0.9977, 0.1185, 0.9977, 0.06776, 0.9977, 0.06776, 0.9977, 0.1185, 0.9977, 0.05325, 0.9977, 0.05325, 0.9977, 0.1185, 0.9977, 0.1838, 0.9977, 0.1838, 0.9977, 0.1185, 0.9977, 0.1693, 0.9977, 0.1693, 0.9977, 0.1185, 0.9977, 0.1548, 0.9977, 0.1548, 0.9977, 0.1185, 0.9977, 0.1403, 0.9977, 0.1403, 0.9977, 0.1185, 0.9977, 0.1258, 0.9977, 0.1258, 0.9977, 0.1185, 0.9977, 0.1113, 0.9977, 0.1113, 0.9977, 0.1185, 0.9977, 0.09678, 0.9977, 0.09678, 0.9977, 0.1185, 0.9977, 0.08227, 0.9977, 0.9862, 0.1063, 0.9751, 0.1063, 0.9806, 0.1063, 0.06856, 0.000694, 0.05412, 0.000694, 0.1191, 0.000694, 0.05412, 0.000694, 0.184, 0.000694, 0.1191, 0.000694, 0.184, 0.000694, 0.1696, 0.000694, 0.1191, 0.000694, 0.1696, 0.000694, 0.1552, 0.000694, 0.1191, 0.000694, 0.1552, 0.000694, 0.1407, 0.000694, 0.1191, 0.000694, 0.1407, 0.000694, 0.1263, 0.000694, 0.1191, 0.000694, 0.1263, 0.000694, 0.1119, 0.000694, 0.1191, 0.000694, 0.1119, 0.000694, 0.09743, 0.000694, 0.1191, 0.000694, 0.09743, 0.000694, 0.08299, 0.000694, 0.1191, 0.000694, 0.08299, 0.000694, 0.06856, 0.000694, 0.1191, 0.000694, 0.5388, 0.0484, 0.5422, 0.04564, 0.5425, 0.04427, 0.5388, 0.0484, 0.5384, 0.04992, 0.5422, 0.04564, 0.5298, 0.0453, 0.5384, 0.04992, 0.5388, 0.0484, 0.5298, 0.0453, 0.529, 0.04686, 0.5384, 0.04992, 0.5167, 0.03611, 0.529, 0.04686, 0.5298, 0.0453, 0.5167, 0.03611, 0.5157, 0.03752, 0.529, 0.04686, 0.543, 0.1091, 0.542, 0.1049, 0.546, 0.1057, 0.543, 0.1091, 0.5395, 0.1078, 0.542, 0.1049, 0.543, 0.1091, 0.5306, 0.1122, 0.5395, 0.1078, 0.543, 0.1091, 0.5317, 0.1119, 0.5306, 0.1122, 0.9862, 0.1063, 0.9751, 0.1063, 0.9806, 0.1063, 0.9678, 0.4184, 0.9733, 0.4177, 0.9733, 0.4184, 0.9678, 0.4184, 0.9677, 0.4177, 0.9733, 0.4177, 0.9622, 0.4184, 0.9677, 0.4177, 0.9678, 0.4184, 0.9622, 0.4184, 0.9621, 0.4177, 0.9677, 0.4177, 0.9804, 0.7622, 0.9794, 0.7726, 0.9797, 0.7726, 0.9804, 0.7622, 0.98, 0.7622, 0.9794, 0.7726, 0.9804, 0.7622, 0.9796, 0.7407, 0.98, 0.7622, 0.9804, 0.7622, 0.9799, 0.7407, 0.9796, 0.7407, 0.9862, 0.03916, 0.9918, 0.1063, 0.9862, 0.1063, 0.9862, 0.03916, 0.9918, 0.03916, 0.9918, 0.1063, 0.9918, 0.03916, 0.9862, 0.03916, 0.9834, 0.005608, 0.9713, 0.8188, 0.971, 0.8083, 0.9706, 0.8083, 0.9713, 0.8188, 0.9716, 0.8187, 0.971, 0.8083, 0.9716, 0.8187, 0.9713, 0.8188, 0.9709, 0.8402, 0.9716, 0.8187, 0.9709, 0.8402, 0.9712, 0.8402, 0.9614, 0.8309, 0.9622, 0.8205, 0.9618, 0.8205, 0.9614, 0.8309, 0.9618, 0.831, 0.9622, 0.8205, 0.962, 0.8524, 0.9618, 0.831, 0.9614, 0.8309, 0.962, 0.8524, 0.9624, 0.8524, 0.9618, 0.831, 0.9713, 0.9694, 0.9712, 0.9694, 0.9712, 0.9693, 0.2033, -0.272, -0.1808, 0.03406, -0.2828, -0.09398, 0.1013, -0.4, -0.3848, -0.222, -0.000686, -0.5281, 0.1013, -0.4, -0.2828, -0.09398, -0.3848, -0.222, 0.2033, -0.272, -0.2828, -0.09398, 0.1013, -0.4, 0.5875, -0.578, 0.2033, -0.272, 0.1013, -0.4, 0.5875, -0.578, 0.1013, -0.4, 0.4855, -0.706, 0.9716, -0.884, 0.5875, -0.578, 0.4855, -0.706, 0.9716, -0.884, 0.4855, -0.706, 0.8696, -1.012, 0.8696, -1.012, 0.4855, -0.706, 0.3835, -0.8341, 0.8696, -1.012, 0.3835, -0.8341, 0.7676, -1.14, 0.4855, -0.706, -0.000686, -0.5281, 0.3835, -0.8341, 0.4855, -0.706, 0.1013, -0.4, -0.000686, -0.5281, 0.7676, -1.14, 0.3325, -0.8981, 0.7166, -1.204, 0.7676, -1.14, 0.3835, -0.8341, 0.3325, -0.8981, 0.3835, -0.8341, -0.05169, -0.5921, 0.3325, -0.8981, 0.3835, -0.8341, -0.000686, -0.5281, -0.05169, -0.5921, -0.000686, -0.5281, -0.4358, -0.2861, -0.05169, -0.5921, -0.000686, -0.5281, -0.3848, -0.222, -0.4358, -0.2861, -0.3848, -0.222, -0.82, 0.01997, -0.4358, -0.2861, -0.3848, -0.222, -0.769, 0.08399, -0.82, 0.01997, -0.2828, -0.09398, -0.769, 0.08399, -0.3848, -0.222, -0.2828, -0.09398, -0.667, 0.212, -0.769, 0.08399, -0.1808, 0.03406, -0.667, 0.212, -0.2828, -0.09398, -0.1808, 0.03406, -0.565, 0.3401, -0.667, 0.212])
_uv.active_render = True
_uv = me_security_fence64_reference.uv_layers.new(name='lightmap')
_uv.uv.foreach_set('vector', [0.9376, 0.8367, 0.9231, 0.8502, 0.9376, 0.8502, 0.9845, 0.2635, 0.9902, 0.002002, 0.9902, 0.2635, 0.2827, 0.9907, 0.5604, 0.9907, 0.5604, 0.9855, 0.9902, 0.5279, 0.9902, 0.2665, 0.9845, 0.5279, 0.5634, 0.9907, 0.8411, 0.9855, 0.8411, 0.9907, 0.9815, 0.9276, 0.8441, 0.9329, 0.9815, 0.9329, 0.9376, 0.6962, 0.9376, 0.8254, 0.9318, 0.8254, 0.8411, 0.999, 0.5634, 0.999, 0.8411, 0.9937, 0.999, 0.2665, 0.9932, 0.5279, 0.999, 0.5279, 0.8441, 0.156, 0.8499, 0.156, 0.8499, 0.1508, 0.9376, 0.1673, 0.9318, 0.1973, 0.9376, 0.1973, 0.9366, 0.1663, 0.9308, 0.1663, 0.9308, 0.1963, 0.9835, 0.2625, 0.9892, 0.001001, 0.9835, 0.001001, 0.2817, 0.9897, 0.2817, 0.9845, 0.5594, 0.9845, 0.9835, 0.5269, 0.9835, 0.2655, 0.9892, 0.2655, 0.9932, 0.2635, 0.999, 0.2635, 0.999, 0.002002, 0.8431, 0.1498, 0.8489, 0.1498, 0.8431, 0.155, 0.9464, 0.1673, 0.9464, 0.1973, 0.9406, 0.1973, 0.9454, 0.1663, 0.9396, 0.1963, 0.9396, 0.1663, 0.8586, 0.2003, 0.8441, 0.2139, 0.8586, 0.2139, 0.8576, 0.1993, 0.8431, 0.1993, 0.8431, 0.2129, 0.8762, 0.2003, 0.8617, 0.2139, 0.8762, 0.2139, 0.8752, 0.1993, 0.8607, 0.1993, 0.8607, 0.2129, 0.8586, 0.156, 0.8529, 0.156, 0.8586, 0.1508, 0.9201, 0.1673, 0.9201, 0.1973, 0.9143, 0.1973, 0.9133, 0.1663, 0.9191, 0.1663, 0.9133, 0.1963, 0.8586, 0.2169, 0.8441, 0.2304, 0.8586, 0.2304, 0.8576, 0.2159, 0.8431, 0.2159, 0.8431, 0.2294, 0.8617, 0.2304, 0.8762, 0.2169, 0.8762, 0.2304, 0.8607, 0.2294, 0.8607, 0.2159, 0.8752, 0.2159, 0.9727, 0.3296, 0.9727, 0.2665, 0.9669, 0.3296, 0.8674, 0.2665, 0.8617, 0.3296, 0.8674, 0.3296, 0.8586, 0.1478, 0.8529, 0.1478, 0.8586, 0.1425, 0.9288, 0.1673, 0.9231, 0.1973, 0.9288, 0.1973, 0.9278, 0.1663, 0.9221, 0.1663, 0.9221, 0.1963, 0.9727, 0.1973, 0.9727, 0.1673, 0.9669, 0.1973, 0.9659, 0.1963, 0.9717, 0.1663, 0.9659, 0.1663, 0.8441, 0.1643, 0.8499, 0.1643, 0.8499, 0.159, 0.8401, 0.9845, 0.5624, 0.9897, 0.5624, 0.9845, 0.9922, 0.001001, 0.998, 0.001001, 0.9922, 0.2625, 0.002002, 0.999, 0.2797, 0.9937, 0.2797, 0.999, 0.001001, 0.998, 0.001001, 0.9927, 0.2787, 0.9927, 0.9288, 0.6962, 0.9231, 0.8254, 0.9288, 0.8254, 0.9278, 0.6952, 0.9221, 0.6952, 0.9221, 0.8244, 0.8401, 0.9927, 0.5624, 0.9927, 0.5624, 0.998, 0.5604, 0.999, 0.5604, 0.9937, 0.2827, 0.999, 0.9494, 0.2469, 0.9639, 0.2334, 0.9639, 0.2469, 0.9484, 0.2459, 0.9484, 0.2324, 0.9629, 0.2324, 0.9815, 0.2334, 0.9669, 0.2469, 0.9815, 0.2469, 0.9805, 0.2324, 0.9659, 0.2324, 0.9659, 0.2459, 0.9639, 0.2499, 0.9494, 0.2635, 0.9639, 0.2635, 0.9629, 0.2489, 0.9484, 0.2489, 0.9484, 0.2625, 0.9815, 0.2499, 0.9669, 0.2635, 0.9815, 0.2635, 0.9805, 0.2489, 0.9659, 0.2489, 0.9659, 0.2625, 0.9143, 0.2469, 0.9288, 0.2334, 0.9288, 0.2469, 0.9133, 0.2459, 0.9133, 0.2324, 0.9278, 0.2324, 0.8576, 0.1498, 0.8519, 0.1498, 0.8519, 0.155, 0.9815, 0.1673, 0.9757, 0.1973, 0.9815, 0.1973, 0.9805, 0.1663, 0.9747, 0.1663, 0.9747, 0.1963, 0.8762, 0.3987, 0.8617, 0.6602, 0.8762, 0.6602, 0.2797, 0.9276, 0.2797, 0.9411, 0.002002, 0.9411, 0.8617, 0.1395, 0.8674, 0.1395, 0.8674, 0.1342, 0.9551, 0.1673, 0.9494, 0.1973, 0.9551, 0.1973, 0.9541, 0.1663, 0.9484, 0.1663, 0.9484, 0.1963, 0.9922, 0.5269, 0.998, 0.2655, 0.9922, 0.2655, 0.2817, 0.9927, 0.2817, 0.998, 0.5594, 0.9927, 0.9308, 0.8244, 0.9366, 0.6952, 0.9308, 0.6952, 0.8431, 0.9319, 0.8431, 0.9266, 0.9805, 0.9266, 0.9464, 0.2469, 0.9464, 0.2334, 0.9318, 0.2469, 0.9581, 0.1973, 0.9639, 0.1673, 0.9639, 0.1973, 0.9571, 0.1963, 0.9571, 0.1663, 0.9629, 0.1663, 0.8431, 0.158, 0.8489, 0.158, 0.8431, 0.1633, 0.9454, 0.2324, 0.9308, 0.2459, 0.9308, 0.2324, 0.8586, 0.1643, 0.8529, 0.1643, 0.8586, 0.159, 0.9025, 0.1342, 0.8967, 0.1643, 0.9025, 0.1643, 0.9015, 0.1332, 0.8957, 0.1332, 0.8957, 0.1633, 0.8519, 0.158, 0.8576, 0.158, 0.8519, 0.1633, 0.9113, 0.1342, 0.9055, 0.1643, 0.9113, 0.1643, 0.9103, 0.1332, 0.9045, 0.1332, 0.9045, 0.1633, 0.8586, 0.1342, 0.8529, 0.1395, 0.8586, 0.1395, 0.8704, 0.1395, 0.8762, 0.1395, 0.8762, 0.1342, 0.885, 0.1342, 0.8792, 0.1643, 0.885, 0.1643, 0.884, 0.1332, 0.8782, 0.1332, 0.8782, 0.1633, 0.8499, 0.1342, 0.8441, 0.1395, 0.8499, 0.1395, 0.8762, 0.1478, 0.8704, 0.1478, 0.8762, 0.1425, 0.8937, 0.1342, 0.8937, 0.1643, 0.888, 0.1643, 0.887, 0.1332, 0.8927, 0.1332, 0.887, 0.1633, 0.8617, 0.1973, 0.8674, 0.1673, 0.8674, 0.1973, 0.8607, 0.1963, 0.8607, 0.1663, 0.8664, 0.1663, 0.8607, 0.1332, 0.8664, 0.1332, 0.8607, 0.1385, 0.9143, 0.2635, 0.9288, 0.2635, 0.9288, 0.2499, 0.8617, 0.1478, 0.8674, 0.1478, 0.8674, 0.1425, 0.8762, 0.1673, 0.8704, 0.1973, 0.8762, 0.1973, 0.8752, 0.1663, 0.8694, 0.1663, 0.8694, 0.1963, 0.8441, 0.1973, 0.8499, 0.1673, 0.8499, 0.1973, 0.8431, 0.1963, 0.8431, 0.1663, 0.8489, 0.1663, 0.8752, 0.1332, 0.8694, 0.1332, 0.8694, 0.1385, 0.9133, 0.2625, 0.9133, 0.2489, 0.9278, 0.2489, 0.8664, 0.1415, 0.8607, 0.1415, 0.8607, 0.1468, 0.8586, 0.1673, 0.8529, 0.1973, 0.8586, 0.1973, 0.8576, 0.1663, 0.8519, 0.1663, 0.8519, 0.1963, 0.8752, 0.1415, 0.8694, 0.1415, 0.8694, 0.1468, 0.9025, 0.1673, 0.8967, 0.1973, 0.9025, 0.1973, 0.9015, 0.1663, 0.8957, 0.1663, 0.8957, 0.1963, 0.8431, 0.1332, 0.8489, 0.1332, 0.8431, 0.1385, 0.9376, 0.1312, 0.9376, 0.06812, 0.9318, 0.1312, 0.9464, 0.06812, 0.9464, 0.1312, 0.9406, 0.1312, 0.9551, 0.1312, 0.9551, 0.06812, 0.9494, 0.1312, 0.9659, 0.3286, 0.9659, 0.2655, 0.9717, 0.2655, 0.9815, 0.1312, 0.9815, 0.06812, 0.9757, 0.1312, 0.8586, 0.2665, 0.8586, 0.3296, 0.8529, 0.3296, 0.9551, 0.06511, 0.9551, 0.002002, 0.9494, 0.06511, 0.9815, 0.002002, 0.9815, 0.06511, 0.9757, 0.06511, 0.9727, 0.06511, 0.9727, 0.002002, 0.9669, 0.06511, 0.9288, 0.002002, 0.9288, 0.06511, 0.9231, 0.06511, 0.9815, 0.3296, 0.9815, 0.2665, 0.9757, 0.3296, 0.9747, 0.3286, 0.9805, 0.2655, 0.9747, 0.2655, 0.9494, 0.3296, 0.9551, 0.2665, 0.9551, 0.3296, 0.9484, 0.3286, 0.9484, 0.2655, 0.9541, 0.2655, 0.9406, 0.8254, 0.9464, 0.6962, 0.9464, 0.8254, 0.8441, 0.9494, 0.9815, 0.9494, 0.9815, 0.9442, 0.9454, 0.6952, 0.9396, 0.8244, 0.9396, 0.6952, 0.8762, 0.2665, 0.8762, 0.3296, 0.8704, 0.3296, 0.888, 0.3296, 0.8937, 0.2665, 0.8937, 0.3296, 0.8586, 0.06812, 0.8586, 0.1312, 0.8529, 0.1312, 0.9639, 0.3296, 0.9639, 0.2665, 0.9581, 0.3296, 0.9571, 0.3286, 0.9571, 0.2655, 0.9629, 0.2655, 0.8937, 0.1312, 0.8937, 0.06812, 0.888, 0.1312, 0.885, 0.06812, 0.885, 0.1312, 0.8792, 0.1312, 0.9025, 0.3296, 0.9025, 0.2665, 0.8967, 0.3296, 0.9113, 0.2665, 0.9113, 0.3296, 0.9055, 0.3296, 0.885, 0.06511, 0.885, 0.002002, 0.8792, 0.06511, 0.8607, 0.3286, 0.8607, 0.2655, 0.8664, 0.2655, 0.885, 0.3296, 0.885, 0.2665, 0.8792, 0.3296, 0.9639, 0.06812, 0.9639, 0.1312, 0.9581, 0.1312, 0.8586, 0.3987, 0.8441, 0.6602, 0.8586, 0.6602, 0.001001, 0.9401, 0.001001, 0.9266, 0.2787, 0.9266, 0.5634, 0.9246, 0.8411, 0.9246, 0.8411, 0.8615, 0.8792, 0.6602, 0.8937, 0.6602, 0.8937, 0.3987, 0.5634, 0.8585, 0.8411, 0.8585, 0.8411, 0.7954, 0.8752, 0.3977, 0.8607, 0.3977, 0.8607, 0.6592, 0.8401, 0.7944, 0.5624, 0.8575, 0.5624, 0.7944, 0.8782, 0.3977, 0.8927, 0.3977, 0.8782, 0.6592, 0.8401, 0.8605, 0.5624, 0.9236, 0.5624, 0.8605, 0.8431, 0.3977, 0.8576, 0.3977, 0.8431, 0.6592, 0.9464, 0.2499, 0.9318, 0.2635, 0.9464, 0.2635, 0.9464, 0.2003, 0.9318, 0.2139, 0.9464, 0.2139, 0.9815, 0.2169, 0.9669, 0.2304, 0.9815, 0.2304, 0.8762, 0.1508, 0.8617, 0.1643, 0.8762, 0.1643, 0.9464, 0.2169, 0.9318, 0.2304, 0.9464, 0.2304, 0.9288, 0.2169, 0.9288, 0.2304, 0.9143, 0.2304, 0.9815, 0.2003, 0.9815, 0.2139, 0.9669, 0.2139, 0.9639, 0.2003, 0.9639, 0.2139, 0.9494, 0.2139, 0.9308, 0.2625, 0.9308, 0.2489, 0.9454, 0.2489, 0.9484, 0.2129, 0.9629, 0.1993, 0.9484, 0.1993, 0.2797, 0.9607, 0.2797, 0.9742, 0.002002, 0.9742, 0.2787, 0.9597, 0.001001, 0.9732, 0.001001, 0.9597, 0.8762, 0.6632, 0.8617, 0.9246, 0.8762, 0.9246, 0.5604, 0.9607, 0.5604, 0.9742, 0.2827, 0.9742, 0.8411, 0.9607, 0.5634, 0.9742, 0.8411, 0.9742, 0.8937, 0.6632, 0.8937, 0.9246, 0.8792, 0.9246, 0.8967, 0.9246, 0.9113, 0.6632, 0.9113, 0.9246, 0.8957, 0.9236, 0.8957, 0.6622, 0.9103, 0.6622, 0.2797, 0.9772, 0.002002, 0.9907, 0.2797, 0.9907, 0.2787, 0.9762, 0.001001, 0.9762, 0.001001, 0.9897, 0.8927, 0.6622, 0.8782, 0.9236, 0.8782, 0.6622, 0.8401, 0.9597, 0.5624, 0.9597, 0.5624, 0.9732, 0.8607, 0.9236, 0.8752, 0.6622, 0.8607, 0.6622, 0.2817, 0.9732, 0.2817, 0.9597, 0.5594, 0.9597, 0.8441, 0.9246, 0.8586, 0.9246, 0.8586, 0.6632, 0.8431, 0.9236, 0.8576, 0.6622, 0.8431, 0.6622, 0.9464, 0.2665, 0.9464, 0.3296, 0.9318, 0.3296, 0.9288, 0.2665, 0.9143, 0.3296, 0.9288, 0.3296, 0.9318, 0.3957, 0.9464, 0.3957, 0.9464, 0.3326, 0.8967, 0.3957, 0.9113, 0.3957, 0.9113, 0.3326, 0.8937, 0.3326, 0.8792, 0.3957, 0.8937, 0.3957, 0.9278, 0.2655, 0.9133, 0.2655, 0.9133, 0.3286, 0.8586, 0.3326, 0.8441, 0.3957, 0.8586, 0.3957, 0.9669, 0.3957, 0.9815, 0.3957, 0.9815, 0.3326, 0.9288, 0.3326, 0.9143, 0.3957, 0.9288, 0.3957, 0.9454, 0.2655, 0.9308, 0.2655, 0.9308, 0.3286, 0.8782, 0.3947, 0.8927, 0.3316, 0.8782, 0.3316, 0.9103, 0.3316, 0.8957, 0.3316, 0.8957, 0.3947, 0.8431, 0.3947, 0.8576, 0.3316, 0.8431, 0.3316, 0.8617, 0.3957, 0.8762, 0.3957, 0.8762, 0.3326, 0.9639, 0.3326, 0.9494, 0.3957, 0.9639, 0.3957, 0.8752, 0.3316, 0.8607, 0.3316, 0.8607, 0.3947, 0.9484, 0.3947, 0.9629, 0.3316, 0.9484, 0.3316, 0.9805, 0.3316, 0.9659, 0.3316, 0.9659, 0.3947, 0.9133, 0.3947, 0.9278, 0.3316, 0.9133, 0.3316, 0.9454, 0.3316, 0.9308, 0.3947, 0.9308, 0.3316, 0.8519, 0.1332, 0.8576, 0.1332, 0.8519, 0.1385, 0.8937, 0.1673, 0.888, 0.1973, 0.8937, 0.1973, 0.8792, 0.1973, 0.885, 0.1973, 0.885, 0.1673, 0.9288, 0.06812, 0.9288, 0.1312, 0.9231, 0.1312, 0.8441, 0.3296, 0.8499, 0.3296, 0.8499, 0.2665, 0.9201, 0.06812, 0.9201, 0.1312, 0.9143, 0.1312, 0.8704, 0.06511, 0.8762, 0.06511, 0.8762, 0.002002, 0.9727, 0.6962, 0.9727, 0.8254, 0.9669, 0.8254, 0.8617, 0.1312, 0.8674, 0.1312, 0.8674, 0.06812, 0.8762, 0.06812, 0.8762, 0.1312, 0.8704, 0.1312, 0.8752, 0.2655, 0.8694, 0.2655, 0.8694, 0.3286, 0.8499, 0.06812, 0.8499, 0.1312, 0.8441, 0.1312, 0.888, 0.06511, 0.8937, 0.06511, 0.8937, 0.002002, 0.9025, 0.06812, 0.9025, 0.1312, 0.8967, 0.1312, 0.8489, 0.2655, 0.8431, 0.2655, 0.8431, 0.3286, 0.9113, 0.06812, 0.9113, 0.1312, 0.9055, 0.1312, 0.8576, 0.2655, 0.8519, 0.2655, 0.8519, 0.3286, 0.8957, 0.3286, 0.8957, 0.2655, 0.9015, 0.2655, 0.9103, 0.2655, 0.9045, 0.2655, 0.9045, 0.3286, 0.9201, 0.002002, 0.9201, 0.06511, 0.9143, 0.06511, 0.9464, 0.06511, 0.9406, 0.06511, 0.9464, 0.002002, 0.8782, 0.3286, 0.8782, 0.2655, 0.884, 0.2655, 0.887, 0.2655, 0.8927, 0.2655, 0.887, 0.3286, 0.9308, 0.1302, 0.9308, 0.06712, 0.9366, 0.06712, 0.9396, 0.06712, 0.9454, 0.06712, 0.9396, 0.1302, 0.9133, 0.1302, 0.9133, 0.06712, 0.9191, 0.06712, 0.8441, 0.06511, 0.8499, 0.06511, 0.8499, 0.002002, 0.9221, 0.1302, 0.9221, 0.06712, 0.9278, 0.06712, 0.8617, 0.06511, 0.8674, 0.06511, 0.8674, 0.002002, 0.9727, 0.06812, 0.9727, 0.1312, 0.9669, 0.1312, 0.9659, 0.06712, 0.9717, 0.06712, 0.9659, 0.1302, 0.8967, 0.6602, 0.9113, 0.6602, 0.9113, 0.3987, 0.2827, 0.9411, 0.5604, 0.9276, 0.5604, 0.9411, 0.2817, 0.9401, 0.2817, 0.9266, 0.5594, 0.9266, 0.9815, 0.3987, 0.9669, 0.6602, 0.9815, 0.6602, 0.9805, 0.3977, 0.9659, 0.3977, 0.9659, 0.6592, 0.9288, 0.3987, 0.9143, 0.6602, 0.9288, 0.6602, 0.8411, 0.9442, 0.8411, 0.9577, 0.5634, 0.9577, 0.2797, 0.9442, 0.2797, 0.9577, 0.002002, 0.9577, 0.8401, 0.9431, 0.5624, 0.9567, 0.5624, 0.9431, 0.9639, 0.3987, 0.9494, 0.6602, 0.9639, 0.6602, 0.9629, 0.3977, 0.9484, 0.3977, 0.9484, 0.6592, 0.2827, 0.9577, 0.5604, 0.9442, 0.5604, 0.9577, 0.2817, 0.9567, 0.2817, 0.9431, 0.5594, 0.9431, 0.9464, 0.3987, 0.9318, 0.6602, 0.9464, 0.6602, 0.9454, 0.3977, 0.9308, 0.3977, 0.9308, 0.6592, 0.2787, 0.9431, 0.001001, 0.9567, 0.001001, 0.9431, 0.8411, 0.9276, 0.8411, 0.9411, 0.5634, 0.9411, 0.9133, 0.6592, 0.9278, 0.3977, 0.9133, 0.3977, 0.5624, 0.9401, 0.5624, 0.9266, 0.8401, 0.9266, 0.8957, 0.6592, 0.9103, 0.3977, 0.8957, 0.3977, 0.9113, 0.1673, 0.9055, 0.1973, 0.9113, 0.1973, 0.9103, 0.1663, 0.9045, 0.1663, 0.9045, 0.1963, 0.9805, 0.06712, 0.9747, 0.06712, 0.9747, 0.1302, 0.9231, 0.6932, 0.9902, 0.688, 0.9902, 0.6932, 0.9541, 0.06712, 0.9484, 0.06712, 0.9484, 0.1302, 0.9571, 0.1302, 0.9629, 0.06712, 0.9571, 0.06712, 0.8664, 0.06712, 0.8607, 0.06712, 0.8607, 0.1302, 0.9805, 0.9431, 0.8431, 0.9484, 0.8431, 0.9431, 0.8752, 0.06712, 0.8694, 0.06712, 0.8694, 0.1302, 0.9659, 0.8244, 0.9717, 0.6952, 0.9659, 0.6952, 0.8489, 0.06712, 0.8431, 0.06712, 0.8431, 0.1302, 0.8519, 0.1302, 0.8576, 0.06712, 0.8519, 0.06712, 0.9015, 0.06712, 0.8957, 0.06712, 0.8957, 0.1302, 0.9231, 0.6849, 0.9902, 0.6797, 0.9902, 0.6849, 0.9103, 0.06712, 0.9045, 0.06712, 0.9045, 0.1302, 0.8782, 0.1302, 0.884, 0.06712, 0.8782, 0.06712, 0.8927, 0.06712, 0.887, 0.06712, 0.887, 0.1302, 0.9639, 0.002002, 0.9581, 0.06511, 0.9639, 0.06511, 0.9318, 0.06511, 0.9376, 0.06511, 0.9376, 0.002002, 0.9308, 0.06411, 0.9366, 0.001001, 0.9308, 0.001001, 0.9396, 0.06411, 0.9396, 0.001001, 0.9454, 0.001001, 0.9133, 0.001001, 0.9191, 0.001001, 0.9133, 0.06411, 0.9113, 0.06511, 0.9055, 0.06511, 0.9113, 0.002002, 0.9025, 0.06511, 0.8967, 0.06511, 0.9025, 0.002002, 0.9221, 0.06411, 0.9278, 0.001001, 0.9221, 0.001001, 0.9659, 0.001001, 0.9717, 0.001001, 0.9659, 0.06411, 0.9747, 0.06411, 0.9805, 0.001001, 0.9747, 0.001001, 0.9484, 0.001001, 0.9541, 0.001001, 0.9484, 0.06411, 0.9571, 0.06411, 0.9629, 0.001001, 0.9571, 0.001001, 0.8607, 0.001001, 0.8664, 0.001001, 0.8607, 0.06411, 0.8694, 0.06411, 0.8752, 0.001001, 0.8694, 0.001001, 0.8489, 0.001001, 0.8431, 0.001001, 0.8431, 0.06411, 0.9494, 0.1643, 0.9639, 0.1643, 0.9639, 0.1342, 0.9288, 0.1342, 0.9288, 0.1643, 0.9143, 0.1643, 0.9629, 0.1332, 0.9484, 0.1332, 0.9484, 0.1633, 0.9464, 0.1643, 0.9318, 0.1643, 0.9464, 0.1342, 0.8937, 0.2635, 0.8792, 0.2635, 0.8937, 0.2334, 0.9669, 0.1643, 0.9815, 0.1643, 0.9815, 0.1342, 0.9659, 0.1332, 0.9805, 0.1332, 0.9659, 0.1633, 0.9133, 0.1332, 0.9278, 0.1332, 0.9133, 0.1633, 0.9308, 0.1332, 0.9454, 0.1332, 0.9308, 0.1633, 0.8782, 0.2324, 0.8927, 0.2324, 0.8782, 0.2625, 0.9113, 0.2635, 0.9113, 0.2334, 0.8967, 0.2635, 0.8967, 0.2304, 0.9113, 0.2003, 0.9113, 0.2304, 0.8937, 0.2304, 0.8937, 0.2003, 0.8792, 0.2304, 0.8762, 0.2635, 0.8762, 0.2334, 0.8617, 0.2635, 0.8441, 0.2635, 0.8586, 0.2334, 0.8586, 0.2635, 0.9103, 0.2324, 0.8957, 0.2625, 0.8957, 0.2324, 0.8431, 0.2324, 0.8431, 0.2625, 0.8576, 0.2324, 0.8752, 0.2324, 0.8607, 0.2625, 0.8607, 0.2324, 0.8927, 0.1993, 0.8782, 0.2294, 0.8782, 0.1993, 0.8957, 0.1993, 0.8957, 0.2294, 0.9103, 0.1993, 0.8499, 0.1478, 0.8441, 0.1478, 0.8499, 0.1425, 0.9805, 0.1993, 0.9659, 0.1993, 0.9659, 0.2129, 0.9494, 0.2304, 0.9639, 0.2304, 0.9639, 0.2169, 0.9484, 0.2159, 0.9629, 0.2159, 0.9484, 0.2294, 0.9659, 0.2159, 0.9805, 0.2159, 0.9659, 0.2294, 0.9288, 0.2139, 0.9143, 0.2139, 0.9288, 0.2003, 0.9133, 0.1993, 0.9278, 0.1993, 0.9133, 0.2129, 0.9454, 0.1993, 0.9308, 0.1993, 0.9308, 0.2129, 0.9133, 0.2159, 0.9278, 0.2159, 0.9133, 0.2294, 0.9454, 0.2159, 0.9308, 0.2159, 0.9308, 0.2294, 0.8752, 0.1498, 0.8607, 0.1498, 0.8607, 0.1633, 0.8586, 0.002002, 0.8529, 0.06511, 0.8586, 0.06511, 0.8519, 0.001001, 0.8576, 0.001001, 0.8519, 0.06411, 0.8957, 0.06411, 0.9015, 0.001001, 0.8957, 0.001001, 0.9045, 0.001001, 0.9103, 0.001001, 0.9045, 0.06411, 0.8782, 0.06411, 0.884, 0.001001, 0.8782, 0.001001, 0.8927, 0.001001, 0.887, 0.001001, 0.887, 0.06411, 0.8782, 0.1963, 0.8782, 0.1663, 0.884, 0.1663, 0.8927, 0.1663, 0.887, 0.1663, 0.887, 0.1963, 0.9221, 0.6839, 0.9892, 0.6787, 0.9221, 0.6787, 0.9892, 0.687, 0.9221, 0.687, 0.9221, 0.6922, 0.8489, 0.1415, 0.8431, 0.1415, 0.8431, 0.1468, 0.9231, 0.6684, 0.9902, 0.6632, 0.9902, 0.6684, 0.9221, 0.6674, 0.9221, 0.6622, 0.9892, 0.6622, 0.9231, 0.6767, 0.9902, 0.6714, 0.9902, 0.6767, 0.9221, 0.6757, 0.9221, 0.6704, 0.9892, 0.6704, 0.8441, 0.9411, 0.9815, 0.9359, 0.9815, 0.9411, 0.9494, 0.8254, 0.9551, 0.8254, 0.9551, 0.6962, 0.9143, 0.9246, 0.9201, 0.6632, 0.9201, 0.9246, 0.5634, 0.9825, 0.8411, 0.9825, 0.8411, 0.9772, 0.9231, 0.8337, 0.9551, 0.8337, 0.9551, 0.8284, 0.9221, 0.8274, 0.9221, 0.8327, 0.9541, 0.8274, 0.8519, 0.1415, 0.8576, 0.1415, 0.8519, 0.1468, 0.9484, 0.8244, 0.9541, 0.6952, 0.9484, 0.6952, 0.8431, 0.9401, 0.8431, 0.9349, 0.9805, 0.9349, 0.9191, 0.6622, 0.9133, 0.6622, 0.9133, 0.9236, 0.8401, 0.9762, 0.5624, 0.9815, 0.5624, 0.9762, 0.9639, 0.6962, 0.9581, 0.8254, 0.9639, 0.8254, 0.9629, 0.6952, 0.9571, 0.6952, 0.9571, 0.8244, 0.2827, 0.9825, 0.5604, 0.9825, 0.5604, 0.9772, 0.2817, 0.9815, 0.2817, 0.9762, 0.5594, 0.9762, 0.9221, 0.8357, 0.9366, 0.8357, 0.9221, 0.8492, 0.5604, 0.2665, 0.5604, 0.5279, 0.2827, 0.5279, 0.5634, 0.2635, 0.8411, 0.002002, 0.8411, 0.2635, 0.8411, 0.2665, 0.8411, 0.5279, 0.5634, 0.5279, 0.002002, 0.7924, 0.2797, 0.5309, 0.2797, 0.7924, 0.5604, 0.002002, 0.5604, 0.2635, 0.2827, 0.2635, 0.8401, 0.2655, 0.5624, 0.5269, 0.5624, 0.2655, 0.2817, 0.5269, 0.2817, 0.2655, 0.5594, 0.2655, 0.2787, 0.5299, 0.001001, 0.7914, 0.001001, 0.5299, 0.5604, 0.5309, 0.5604, 0.7924, 0.2827, 0.7924, 0.8401, 0.001001, 0.5624, 0.2625, 0.5624, 0.001001, 0.002002, 0.5279, 0.2797, 0.2665, 0.2797, 0.5279, 0.2817, 0.7914, 0.2817, 0.5299, 0.5594, 0.5299, 0.5604, 0.7954, 0.2827, 0.9246, 0.5604, 0.9246, 0.7008, 0.5309, 0.7008, 0.7924, 0.5634, 0.7924, 0.7038, 0.7924, 0.8411, 0.5309, 0.8411, 0.7924, 0.7028, 0.7914, 0.7028, 0.5299, 0.8401, 0.5299, 0.2817, 0.9236, 0.5594, 0.7944, 0.2817, 0.7944, 0.5624, 0.7914, 0.5624, 0.5299, 0.6998, 0.5299, 0.2797, 0.7954, 0.002002, 0.9246, 0.2797, 0.9246, 0.2787, 0.7944, 0.001001, 0.7944, 0.001001, 0.9236, 0.5594, 0.001001, 0.2817, 0.2625, 0.2817, 0.001001, 0.001001, 0.5269, 0.001001, 0.2655, 0.2787, 0.2655, 0.002002, 0.2635, 0.2797, 0.002002, 0.2797, 0.2635, 0.001001, 0.2625, 0.001001, 0.001001, 0.2787, 0.001001])
me_security_fence64_reference.materials.append(mat_security_fence_big)
me_security_fence64_reference.materials.append(mat_security_fence_alpha)
me_security_fence64_reference.use_remesh_fix_poles = True
me_security_fence64_reference.use_remesh_preserve_attributes = False
me_security_fence64_reference.use_mirror_vertex_groups = False
me_security_fence64_reference.update()
me_security_fence64_reference.normals_split_custom_set([tuple(v) for v in zip(*[iter([0.842, -0.5339, 0.07679, 0.842, -0.5339, 0.07679, 0.842, -0.5339, 0.07679, 0.5011, 0.0552, 0.8636, 0.5022, 0.008703, 0.8647, 0.5011, 0.0552, 0.8636, 0.5005, 0.05509, 0.864, 0.5022, 0.008728, 0.8647, 0.5022, 0.00867, 0.8647, 0.5022, 0.008728, 0.8647, 0.5026, -0.03777, 0.8637, 0.5022, 0.00867, 0.8647, 0.5022, 0.008703, 0.8647, 0.5026, -0.03784, 0.8637, 0.5026, -0.03776, 0.8637, 0.5173, 0.0386, 0.8549, 0.5229, -0.009698, 0.8524, 0.5173, 0.0386, 0.8549, 0.517, 0.03847, 0.8551, 0.5229, -0.009696, 0.8524, 0.5229, -0.009691, 0.8524, 0.5229, -0.009696, 0.8524, 0.5273, -0.05789, 0.8477, 0.5229, -0.009691, 0.8524, 0.5229, -0.009707, 0.8524, 0.5274, -0.05796, 0.8476, 0.5274, -0.05791, 0.8476, 0.5166, 0.5486, 0.6574, 0.5166, 0.5486, 0.6574, 0.5026, 0.6609, 0.5573, 0.5189, 0.4238, 0.7424, 0.5166, 0.5486, 0.6574, 0.5166, 0.5486, 0.6574, 0.5189, 0.4238, 0.7424, 0.5189, 0.4238, 0.7424, 0.5166, 0.5486, 0.6574, 0.4992, -0.04688, -0.8652, 0.493, 0.07824, -0.8665, 0.4928, 0.07822, -0.8666, 0.4992, -0.04688, -0.8652, 0.4992, -0.04687, -0.8652, 0.493, 0.07824, -0.8665, 0.4975, -0.1713, -0.8504, 0.4992, -0.04687, -0.8652, 0.4992, -0.04688, -0.8652, 0.4975, -0.1713, -0.8504, 0.4975, -0.1713, -0.8504, 0.4992, -0.04687, -0.8652, -0.9698, 0.2323, -0.07466, -0.9698, 0.2324, -0.07467, -0.92, 0.3653, -0.1424, -0.9956, 0.09369, -0.005089, -0.9698, 0.2324, -0.07467, -0.9698, 0.2323, -0.07466, -0.9956, 0.09369, -0.005089, -0.9698, 0.2323, -0.07466, -0.9956, 0.09368, -0.005089, -0.2006, -0.5557, -0.8068, -0.2006, -0.5557, -0.8068, -0.2006, -0.5557, -0.8068, -0.2006, -0.5557, -0.8068, -0.2006, -0.5557, -0.8068, -0.2006, -0.5557, -0.8068, 0.5417, -0.7869, -0.2956, 0.5417, -0.7869, -0.2956, 0.5417, -0.7869, -0.2956, 0.5417, -0.7869, -0.2956, 0.5417, -0.7869, -0.2956, 0.5417, -0.7869, -0.2956, -0.9986, 0.03593, 0.039, -0.9986, 0.03591, 0.03901, -0.9861, 0.1553, -0.05906, -0.9871, -0.08437, 0.1361, -0.9986, 0.03591, 0.03901, -0.9986, 0.03593, 0.039, -0.9871, -0.08437, 0.1361, -0.9871, -0.08437, 0.1361, -0.9986, 0.03591, 0.03901, 0.4455, 0.894, -0.04747, 0.4455, 0.894, -0.04747, 0.4455, 0.894, -0.04747, 0.4455, 0.894, -0.04747, 0.4455, 0.894, -0.04747, 0.4455, 0.894, -0.04747, -0.9681, 0.1618, -0.1913, -0.9681, 0.1618, -0.1913, -0.9681, 0.1618, -0.1913, -0.9681, 0.1618, -0.1913, -0.9681, 0.1618, -0.1913, -0.9681, 0.1618, -0.1913, 0.9998, -0.008608, -0.01944, 0.9786, 0.08207, -0.1885, 0.9998, -0.008611, -0.01946, 0.9998, -0.008614, -0.01944, 0.9786, 0.08208, -0.1885, 0.9786, 0.08208, -0.1885, 0.2794, -0.6644, -0.6932, 0.2793, -0.6644, -0.6932, 0.405, -0.603, -0.6873, 0.1482, -0.7127, -0.6856, 0.2793, -0.6644, -0.6932, 0.2794, -0.6644, -0.6932, 0.1482, -0.7127, -0.6856, 0.1482, -0.7127, -0.6856, 0.2793, -0.6644, -0.6932, 0.1465, -0.289, 0.9461, 0.2821, -0.2384, 0.9293, 0.1465, -0.289, 0.9461, 0.1465, -0.289, 0.9461, 0.2821, -0.2384, 0.9293, 0.2821, -0.2384, 0.9293, 0.2821, -0.2384, 0.9293, 0.2821, -0.2384, 0.9293, 0.4118, -0.1827, 0.8928, -0.9993, 0.03707, 0.0005574, -0.9785, 0.2062, -0.001119, -0.9785, 0.2062, -0.001129, -0.9993, 0.03707, 0.0005574, -0.9993, 0.03722, 0.0005643, -0.9785, 0.2062, -0.001119, -0.9911, -0.133, 0.002065, -0.9993, 0.03722, 0.0005643, -0.9993, 0.03707, 0.0005574, -0.9911, -0.133, 0.002065, -0.9911, -0.133, 0.002051, -0.9993, 0.03722, 0.0005643, 0.4772, 0.04713, -0.8775, 0.4571, 0.2007, -0.8665, 0.4571, 0.2007, -0.8665, 0.4772, 0.04713, -0.8775, 0.4772, 0.04714, -0.8775, 0.4571, 0.2007, -0.8665, 0.4859, -0.1075, -0.8673, 0.4772, 0.04714, -0.8775, 0.4772, 0.04713, -0.8775, 0.4859, -0.1075, -0.8673, 0.4859, -0.1075, -0.8674, 0.4772, 0.04714, -0.8775, -0.2781, -0.4024, 0.8722, -0.2781, -0.4024, 0.8722, -0.2781, -0.4024, 0.8722, -0.2781, -0.4024, 0.8722, -0.2781, -0.4024, 0.8722, -0.2781, -0.4024, 0.8722, 0.6372, -0.1828, -0.7487, 0.6372, -0.1828, -0.7487, 0.6372, -0.1828, -0.7487, 0.6372, -0.1828, -0.7487, 0.6372, -0.1828, -0.7487, 0.6372, -0.1828, -0.7487, 0.3313, 0.0212, 0.9433, 0.3313, 0.0212, 0.9433, 0.3313, 0.0212, 0.9433, 0.3313, 0.0212, 0.9433, 0.3313, 0.0212, 0.9433, 0.3313, 0.0212, 0.9433, -0.9787, -0.008294, -0.2053, -0.9787, -0.008294, -0.2053, -0.9787, -0.008294, -0.2053, -0.9787, -0.008294, -0.2053, -0.9787, -0.008294, -0.2053, -0.9787, -0.008294, -0.2053, 0.3668, 0.7935, 0.4856, 0.3668, 0.7935, 0.4856, 0.3668, 0.7935, 0.4856, 0.3668, 0.7935, 0.4856, 0.3668, 0.7935, 0.4856, 0.3668, 0.7935, 0.4856, -0.09821, -0.739, -0.6666, -0.09818, -0.739, -0.6666, -0.231, -0.7092, -0.6661, 0.03644, -0.755, -0.6547, -0.09818, -0.739, -0.6666, -0.09821, -0.739, -0.6666, 0.03644, -0.755, -0.6547, 0.03644, -0.755, -0.6547, -0.09818, -0.739, -0.6666, 0.0, 0.9697, 0.2444, 0.0, 0.9697, 0.2444, 0.0, 0.9697, 0.2444, 0.0, 0.9697, 0.2444, 0.0, 0.9697, 0.2444, 0.0, 0.9697, 0.2444, 0.4656, -0.3712, -0.8034, 0.4656, -0.3712, -0.8034, 0.4663, -0.2223, -0.8562, 0.4533, -0.5108, -0.7305, 0.4656, -0.3712, -0.8034, 0.4656, -0.3712, -0.8034, 0.4533, -0.5108, -0.7305, 0.4533, -0.5108, -0.7305, 0.4656, -0.3712, -0.8034, -0.9989, -0.03922, 0.02634, -0.9862, 0.1621, 0.03261, -0.9862, 0.1621, 0.03262, -0.9989, -0.03922, 0.02634, -0.9989, -0.0391, 0.02634, -0.9862, 0.1621, 0.03261, -0.9709, -0.2388, 0.01898, -0.9989, -0.0391, 0.02634, -0.9989, -0.03922, 0.02634, -0.9709, -0.2388, 0.01898, -0.9709, -0.2388, 0.01893, -0.9989, -0.0391, 0.02634, -0.1686, -0.5455, 0.821, -0.1686, -0.5455, 0.821, -0.1686, -0.5455, 0.821, -0.1358, -0.2791, 0.9506, -0.2762, -0.2654, 0.9237, -0.1358, -0.2791, 0.9506, -0.1358, -0.2791, 0.9506, -0.2762, -0.2654, 0.9237, -0.2762, -0.2654, 0.9237, -0.2762, -0.2654, 0.9237, -0.2762, -0.2654, 0.9237, -0.4109, -0.2463, 0.8778, 0.1686, 0.5455, -0.821, 0.1686, 0.5455, -0.821, 0.1686, 0.5455, -0.821, -0.1472, 0.9668, -0.2087, -0.1472, 0.9668, -0.2087, -0.01844, 0.9775, -0.2102, -0.2736, 0.94, -0.2037, -0.1472, 0.9668, -0.2087, -0.1472, 0.9668, -0.2087, -0.2736, 0.94, -0.2037, -0.2736, 0.94, -0.2037, -0.1472, 0.9668, -0.2087, -0.04099, 0.969, -0.2435, -0.041, 0.969, -0.2435, -0.1685, 0.9527, -0.253, 0.0872, 0.9693, -0.23, -0.041, 0.969, -0.2435, -0.04099, 0.969, -0.2435, 0.0872, 0.9693, -0.23, 0.0872, 0.9693, -0.23, -0.041, 0.969, -0.2435, 0.1369, -0.7728, 0.6198, 0.1369, -0.7728, 0.6198, 0.1369, -0.7728, 0.6198, 0.51, -0.6812, -0.5252, 0.51, -0.6812, -0.5252, 0.5163, -0.7554, -0.4034, 0.4933, -0.5932, -0.6362, 0.51, -0.6812, -0.5252, 0.51, -0.6812, -0.5252, 0.4933, -0.5932, -0.6362, 0.4933, -0.5932, -0.6362, 0.51, -0.6812, -0.5252, -0.2168, 0.936, -0.2773, -0.2168, 0.936, -0.2773, -0.2168, 0.936, -0.2773, -0.9085, -0.3675, 0.199, -0.9085, -0.3675, 0.199, -0.8334, -0.5004, 0.2344, -0.9612, -0.2256, 0.1588, -0.9085, -0.3675, 0.199, -0.9085, -0.3675, 0.199, -0.9612, -0.2256, 0.1588, -0.9612, -0.2256, 0.1588, -0.9085, -0.3675, 0.199, 0.5452, 0.435, 0.7166, 0.5809, 0.2853, 0.7623, 0.5452, 0.435, 0.7166, 0.5452, 0.435, 0.7166, 0.5809, 0.2853, 0.7623, 0.5809, 0.2853, 0.7623, 0.5809, 0.2853, 0.7623, 0.5809, 0.2853, 0.7623, 0.6017, 0.1282, 0.7884, -0.1417, -0.9876, 0.06706, -0.1417, -0.9876, 0.06706, -0.1417, -0.9876, 0.06706, 0.4131, -0.4819, -0.7727, 0.4131, -0.4819, -0.7727, 0.3844, -0.3551, -0.8521, 0.4323, -0.5975, -0.6753, 0.4131, -0.4819, -0.7727, 0.4131, -0.4819, -0.7727, 0.4323, -0.5975, -0.6753, 0.4323, -0.5975, -0.6753, 0.4131, -0.4819, -0.7727, 0.5099, 0.6709, 0.5384, 0.477, 0.763, 0.4362, 0.5099, 0.6709, 0.5384, 0.5099, 0.6709, 0.5384, 0.477, 0.763, 0.4362, 0.477, 0.763, 0.4362, 0.477, 0.763, 0.4362, 0.477, 0.763, 0.4362, 0.4345, 0.8399, 0.3253, 0.1417, 0.9876, -0.06706, 0.1417, 0.9876, -0.06706, 0.1417, 0.9876, -0.06706, 0.4336, -0.3587, -0.8267, 0.4336, -0.3587, -0.8266, 0.4489, -0.4922, -0.7458, 0.4075, -0.2164, -0.8872, 0.4336, -0.3587, -0.8266, 0.4336, -0.3587, -0.8267, 0.4075, -0.2164, -0.8872, 0.4075, -0.2164, -0.8872, 0.4336, -0.3587, -0.8266, 0.4656, 0.6526, 0.5978, 0.4656, 0.6526, 0.5978, 0.4878, 0.5378, 0.6877, 0.4332, 0.7532, 0.495, 0.4656, 0.6526, 0.5978, 0.4656, 0.6526, 0.5978, 0.4332, 0.7532, 0.495, 0.4332, 0.7532, 0.495, 0.4656, 0.6526, 0.5978, -0.06771, -0.8934, 0.4442, -0.06771, -0.8934, 0.4442, -0.06771, -0.8934, 0.4442, 0.09075, -0.9391, 0.3314, 0.09039, -0.9703, 0.2244, 0.09079, -0.9392, 0.3312, 0.09075, -0.9391, 0.3314, 0.09039, -0.9703, 0.2243, 0.09039, -0.9703, 0.2244, 0.09039, -0.9703, 0.2243, 0.08471, -0.9775, 0.1931, 0.09039, -0.9703, 0.2244, 0.09039, -0.9703, 0.2243, 0.0847, -0.9775, 0.1931, 0.08471, -0.9775, 0.1931, 0.0847, -0.9775, 0.1931, 0.161, -0.9437, 0.2891, 0.08471, -0.9775, 0.1931, 0.0847, -0.9775, 0.1931, 0.161, -0.9437, 0.289, 0.161, -0.9437, 0.2891, 0.161, -0.9437, 0.289, 0.427, -0.7971, 0.4269, 0.161, -0.9437, 0.2891, 0.161, -0.9437, 0.289, 0.427, -0.7971, 0.4269, 0.427, -0.7971, 0.4269, 0.427, -0.7971, 0.4269, 0.8524, -0.4044, 0.3315, 0.427, -0.7971, 0.4269, 0.427, -0.7971, 0.4269, 0.8524, -0.4044, 0.3315, 0.8524, -0.4044, 0.3315, 0.8524, -0.4044, 0.3315, 0.9998, -0.008611, -0.01946, 0.8524, -0.4044, 0.3315, 0.8524, -0.4044, 0.3315, 0.9998, -0.008608, -0.01944, 0.9998, -0.008611, -0.01946, -0.8077, 0.2751, -0.5215, -0.957, 0.1137, -0.2668, -0.8077, 0.2751, -0.5215, -0.8077, 0.2751, -0.5215, -0.957, 0.1137, -0.2668, -0.957, 0.1137, -0.2668, -0.957, 0.1137, -0.2668, -0.9999, -0.01437, -0.008186, -0.957, 0.1137, -0.2668, -0.957, 0.1137, -0.2668, -0.9999, -0.01441, -0.008134, -0.9999, -0.01437, -0.008186, -0.9999, -0.01441, -0.008134, -0.9558, -0.1485, 0.2536, -0.9999, -0.01437, -0.008186, -0.9999, -0.01441, -0.008134, -0.9559, -0.1485, 0.2536, -0.9558, -0.1485, 0.2536, -0.9559, -0.1485, 0.2536, -0.812, -0.3048, 0.4978, -0.9558, -0.1485, 0.2536, -0.9559, -0.1485, 0.2536, -0.8119, -0.3049, 0.4978, -0.812, -0.3048, 0.4978, -0.8119, -0.3049, 0.4978, -0.559, -0.4897, 0.6691, -0.812, -0.3048, 0.4978, -0.8119, -0.3049, 0.4978, -0.5591, -0.4897, 0.6691, -0.559, -0.4897, 0.6691, -0.5591, -0.4897, 0.6691, -0.2657, -0.6693, 0.6938, -0.559, -0.4897, 0.6691, -0.5591, -0.4897, 0.6691, -0.2656, -0.6694, 0.6938, -0.2657, -0.6693, 0.6938, -0.2656, -0.6694, 0.6938, -0.05353, -0.8028, 0.5938, -0.2657, -0.6693, 0.6938, -0.2656, -0.6694, 0.6938, -0.05359, -0.8028, 0.5939, -0.05353, -0.8028, 0.5938, -0.05359, -0.8028, 0.5939, 0.05293, -0.887, 0.4588, -0.05353, -0.8028, 0.5938, -0.05359, -0.8028, 0.5939, 0.05295, -0.887, 0.4588, 0.05293, -0.887, 0.4588, 0.05295, -0.887, 0.4588, 0.09079, -0.9392, 0.3312, 0.05293, -0.887, 0.4588, 0.05295, -0.887, 0.4588, 0.09075, -0.9391, 0.3314, 0.09079, -0.9392, 0.3312, -0.08035, -0.9667, -0.2431, -0.5389, -0.817, -0.2052, -0.08036, -0.9668, -0.2426, -0.08035, -0.9667, -0.2431, -0.5389, -0.817, -0.2052, -0.5389, -0.817, -0.2052, -0.5389, -0.817, -0.2052, -1.0, -7.683e-05, 4.691e-05, -0.5389, -0.817, -0.2052, -0.5389, -0.817, -0.2052, -1.0, -4.887e-05, 2.761e-05, -1.0, -7.683e-05, 4.691e-05, -1.0, -4.887e-05, 2.761e-05, -0.8713, 0.4758, 0.1199, -1.0, -7.683e-05, 4.691e-05, -1.0, -4.887e-05, 2.761e-05, -0.8713, 0.4758, 0.1199, -0.8713, 0.4758, 0.1199, 0.8714, 0.4758, 0.1199, 0.9998, 0.01731, 0.004587, 0.8713, 0.4759, 0.1199, 0.8714, 0.4758, 0.1199, 0.9998, 0.01736, 0.004575, 0.9998, 0.01731, 0.004587, 0.9998, 0.01736, 0.004575, 0.8883, -0.4453, -0.1118, 0.9998, 0.01731, 0.004587, 0.9998, 0.01736, 0.004575, 0.8884, -0.4453, -0.1118, 0.8883, -0.4453, -0.1118, -2.895e-13, 0.0, 1.0, 0.0, 0.0, 1.0, 0.0, 0.0, 1.0, -2.895e-13, 0.0, 1.0, -4.899e-06, 0.0, 1.0, 0.0, 0.0, 1.0, -2.895e-13, 0.0, 1.0, -4.899e-06, 0.0, 1.0, -4.899e-06, 0.0, 1.0, -2.895e-13, 0.0, 1.0, 4.899e-06, 0.0, 1.0, -4.899e-06, 0.0, 1.0, -2.895e-13, 0.0, 1.0, 4.899e-06, 0.0, 1.0, 4.899e-06, 0.0, 1.0, -2.895e-13, 0.0, 1.0, 0.0, 0.0, 1.0, 4.899e-06, 0.0, 1.0, -2.895e-13, 0.0, 1.0, 0.0, 0.0, 1.0, 0.0, 0.0, 1.0, -2.895e-13, 0.0, 1.0, 0.0, 0.0, 1.0, 0.0, 0.0, 1.0, -2.895e-13, 0.0, 1.0, 0.0, 0.0, 1.0, 0.0, 0.0, 1.0, -2.895e-13, 0.0, 1.0, 0.0, 0.0, 1.0, 0.0, 0.0, 1.0, 0.7071, 3.862e-07, 0.7071, 2.854e-06, 5.085e-07, 1.0, -2.588e-06, 5.085e-07, 1.0, 0.7071, 3.862e-07, 0.7071, -2.588e-06, 5.085e-07, 1.0, 0.7071, 3.292e-07, 0.7071, 0.7071, 3.292e-07, 0.7071, 1.0, 8.856e-08, 1.951e-06, 0.7071, 3.862e-07, 0.7071, 0.7071, 3.292e-07, 0.7071, 1.0, 2.982e-08, -6.592e-06, 1.0, 8.856e-08, 1.951e-06, 0.7071, -1.57e-07, -0.7071, 1.0, 8.856e-08, 1.951e-06, 1.0, 2.982e-08, -6.592e-06, 0.7071, -1.57e-07, -0.7071, 0.7071, -1.558e-07, -0.7071, 1.0, 8.856e-08, 1.951e-06, 2.546e-06, -2.537e-07, -1.0, 0.7071, -1.558e-07, -0.7071, 0.7071, -1.57e-07, -0.7071, 2.546e-06, -2.537e-07, -1.0, -2.3e-06, -2.539e-07, -1.0, 0.7071, -1.558e-07, -0.7071, -0.7071, -2.019e-07, -0.7071, -2.3e-06, -2.539e-07, -1.0, 2.546e-06, -2.537e-07, -1.0, -0.7071, -2.019e-07, -0.7071, -0.7071, -2.024e-07, -0.7071, -2.3e-06, -2.539e-07, -1.0, -1.0, 1.95e-08, -4.374e-06, -0.7071, -2.024e-07, -0.7071, -0.7071, -2.019e-07, -0.7071, -1.0, 1.95e-08, -4.374e-06, -1.0, -3.281e-08, -6.161e-08, -0.7071, -2.024e-07, -0.7071, -1.0, 1.95e-08, -4.374e-06, -0.7071, 2.841e-07, 0.7071, -1.0, -3.281e-08, -6.161e-08, -1.0, 1.95e-08, -4.374e-06, -0.7071, 3.355e-07, 0.7071, -0.7071, 2.841e-07, 0.7071, 2.854e-06, 5.085e-07, 1.0, -0.7071, 2.841e-07, 0.7071, -0.7071, 3.355e-07, 0.7071, 2.854e-06, 5.085e-07, 1.0, -0.7071, 3.355e-07, 0.7071, -2.588e-06, 5.085e-07, 1.0, -0.8088, -0.5876, 0.02267, -0.8088, -0.5876, 0.02267, -0.9997, -5.263e-07, 0.02267, -0.8088, -0.5876, 0.02267, -0.3089, -0.9508, 0.02267, -0.8088, -0.5876, 0.02267, -0.8088, -0.5876, 0.02267, -0.3089, -0.9508, 0.02267, -0.3089, -0.9508, 0.02267, 0.3089, -0.9508, 0.02267, -0.3089, -0.9508, 0.02267, -0.3089, -0.9508, 0.02267, 0.3089, -0.9508, 0.02267, -0.3089, -0.9508, 0.02267, 0.3089, -0.9508, 0.02267, 0.8088, -0.5876, 0.02267, 0.3089, -0.9508, 0.02267, 0.3089, -0.9508, 0.02267, 0.8088, -0.5876, 0.02267, 0.3089, -0.9508, 0.02267, 0.8088, -0.5876, 0.02267, 0.9997, 5.889e-06, 0.02267, 0.8088, -0.5876, 0.02267, 0.8088, -0.5876, 0.02267, 0.9997, 5.889e-06, 0.02267, 0.8088, -0.5876, 0.02267, 0.9997, -4.438e-06, 0.02267, 0.8088, 0.5876, 0.02267, 0.9997, 5.889e-06, 0.02267, 0.9997, -4.438e-06, 0.02267, 0.8088, 0.5876, 0.02267, 0.9997, -4.438e-06, 0.02267, 0.8088, 0.5876, 0.02267, 0.3089, 0.9508, 0.02267, 0.8088, 0.5876, 0.02267, 0.8088, 0.5876, 0.02267, 0.3089, 0.9508, 0.02267, 0.8088, 0.5876, 0.02267, 0.3089, 0.9508, 0.02267, -0.3089, 0.9508, 0.02267, 0.3089, 0.9508, 0.02267, 0.3089, 0.9508, 0.02267, -0.3089, 0.9508, 0.02267, 0.3089, 0.9508, 0.02267, -0.3089, 0.9508, 0.02267, -0.8088, 0.5876, 0.02267, -0.3089, 0.9508, 0.02267, -0.3089, 0.9508, 0.02267, -0.8088, 0.5876, 0.02267, -0.3089, 0.9508, 0.02267, -0.8088, 0.5876, 0.02267, -0.9997, -5.263e-07, 0.02267, -0.8088, 0.5876, 0.02267, -0.8088, 0.5876, 0.02267, -0.9997, -5.263e-07, 0.02267, -0.8088, 0.5876, 0.02267, -0.9997, -2.956e-06, 0.02267, -0.8088, -0.5876, 0.02267, -0.9997, -5.263e-07, 0.02267, -0.9997, -2.956e-06, 0.02267, -0.1983, 0.7138, -0.6717, -0.1983, 0.7138, -0.6717, -0.1983, 0.7138, -0.6717, 0.08594, 0.4647, 0.8813, -0.07378, 0.3512, 0.9334, -0.07376, 0.3511, 0.9334, 0.08594, 0.4647, 0.8813, 0.08593, 0.4647, 0.8813, -0.07378, 0.3512, 0.9334, 0.3336, 0.6454, 0.6872, 0.08593, 0.4647, 0.8813, 0.08594, 0.4647, 0.8813, 0.3336, 0.6454, 0.6872, 0.3336, 0.6454, 0.6871, 0.08593, 0.4647, 0.8813, 0.4395, 0.7615, 0.4764, 0.3336, 0.6454, 0.6871, 0.3336, 0.6454, 0.6872, 0.4395, 0.7615, 0.4764, 0.4394, 0.7615, 0.4764, 0.3336, 0.6454, 0.6871, 0.4553, 0.8273, 0.3289, 0.4394, 0.7615, 0.4764, 0.4395, 0.7615, 0.4764, 0.4553, 0.8273, 0.3289, 0.4553, 0.8274, 0.3288, 0.4394, 0.7615, 0.4764, 0.4377, 0.8671, 0.2378, 0.4553, 0.8274, 0.3288, 0.4553, 0.8273, 0.3289, 0.4377, 0.8671, 0.2378, 0.4377, 0.8671, 0.2379, 0.4553, 0.8274, 0.3288, 0.4158, 0.8877, 0.1978, 0.4377, 0.8671, 0.2379, 0.4377, 0.8671, 0.2378, 0.4158, 0.8877, 0.1978, 0.4159, 0.8877, 0.1978, 0.4377, 0.8671, 0.2379, 0.4255, 0.882, 0.2027, 0.4159, 0.8877, 0.1978, 0.4158, 0.8877, 0.1978, 0.4255, 0.882, 0.2027, 0.4255, 0.882, 0.2027, 0.4159, 0.8877, 0.1978, 0.495, 0.8428, 0.2116, 0.4255, 0.882, 0.2027, 0.4255, 0.882, 0.2027, 0.495, 0.8428, 0.2116, 0.495, 0.8428, 0.2116, 0.4255, 0.882, 0.2027, 0.6121, 0.7729, 0.1669, 0.495, 0.8428, 0.2116, 0.495, 0.8428, 0.2116, 0.6121, 0.7729, 0.1669, 0.6122, 0.7729, 0.1669, 0.495, 0.8428, 0.2116, 0.7174, 0.6944, 0.05612, 0.6122, 0.7729, 0.1669, 0.6121, 0.7729, 0.1669, 0.7174, 0.6944, 0.05612, 0.7174, 0.6944, 0.05612, 0.6122, 0.7729, 0.1669, 0.7723, 0.6291, -0.08796, 0.7174, 0.6944, 0.05612, 0.7174, 0.6944, 0.05612, 0.7723, 0.6291, -0.08796, 0.7723, 0.6292, -0.08788, 0.7174, 0.6944, 0.05612, 0.7774, 0.5734, -0.2586, 0.7723, 0.6292, -0.08788, 0.7723, 0.6291, -0.08796, 0.7774, 0.5734, -0.2586, 0.7774, 0.5734, -0.2586, 0.7723, 0.6292, -0.08788, 0.7121, 0.5145, -0.4778, 0.7774, 0.5734, -0.2586, 0.7774, 0.5734, -0.2586, 0.7121, 0.5145, -0.4778, 0.712, 0.5145, -0.4779, 0.7774, 0.5734, -0.2586, 0.5024, 0.405, -0.7639, 0.712, 0.5145, -0.4779, 0.7121, 0.5145, -0.4778, 0.5024, 0.405, -0.7639, 0.5024, 0.405, -0.7639, 0.712, 0.5145, -0.4779, 0.08224, 0.1401, -0.9867, 0.5024, 0.405, -0.7639, 0.5024, 0.405, -0.7639, 0.08224, 0.1401, -0.9867, 0.08223, 0.1401, -0.9867, 0.5024, 0.405, -0.7639, -0.809, -0.5878, -1.98e-07, -0.309, -0.9511, -3.243e-07, -0.309, -0.9511, -3.528e-07, -0.309, -0.9511, -3.243e-07, 0.309, -0.9511, -3.529e-07, -0.309, -0.9511, -3.528e-07, -0.309, -0.9511, -3.243e-07, 0.309, -0.9511, -3.243e-07, 0.309, -0.9511, -3.529e-07, 0.309, -0.9511, -3.243e-07, 0.809, -0.5878, -2.217e-07, 0.309, -0.9511, -3.529e-07, 0.309, -0.9511, -3.243e-07, 0.809, -0.5878, -1.979e-07, 0.809, -0.5878, -2.217e-07, 0.809, -0.5878, -1.979e-07, 1.0, 1.576e-06, 1.513e-11, 0.809, -0.5878, -2.217e-07, 0.809, -0.5878, -1.979e-07, 1.0, 5.985e-08, 9.523e-09, 1.0, 1.576e-06, 1.513e-11, 0.809, 0.5878, 2.361e-07, 1.0, 1.576e-06, 1.513e-11, 1.0, 5.985e-08, 9.523e-09, 0.809, 0.5878, 2.361e-07, 1.0, 5.985e-08, 9.523e-09, 0.809, 0.5878, 2.361e-07, 0.809, 0.5878, 2.361e-07, 0.309, 0.9511, 3.958e-07, 0.809, 0.5878, 2.361e-07, 0.809, 0.5878, 2.361e-07, 0.309, 0.9511, 3.815e-07, 0.309, 0.9511, 3.958e-07, 0.309, 0.9511, 3.815e-07, -0.309, 0.9511, 3.958e-07, 0.309, 0.9511, 3.958e-07, 0.309, 0.9511, 3.815e-07, -0.309, 0.9511, 3.815e-07, -0.309, 0.9511, 3.958e-07, -0.309, 0.9511, 3.815e-07, -0.809, 0.5878, 2.456e-07, -0.309, 0.9511, 3.958e-07, -0.309, 0.9511, 3.815e-07, -0.809, 0.5878, 2.266e-07, -0.809, 0.5878, 2.456e-07, -0.809, 0.5878, 2.266e-07, -1.0, 1.845e-06, 9.494e-09, -0.809, 0.5878, 2.456e-07, -0.809, 0.5878, 2.266e-07, -1.0, -1.895e-07, -1.461e-11, -1.0, 1.845e-06, 9.494e-09, -1.0, -1.895e-07, -1.461e-11, -0.809, -0.5878, -2.217e-07, -1.0, 1.845e-06, 9.494e-09, -1.0, -1.895e-07, -1.461e-11, -0.809, -0.5878, -1.98e-07, -0.809, -0.5878, -2.217e-07, -0.809, -0.5878, -1.98e-07, -0.309, -0.9511, -3.528e-07, -0.809, -0.5878, -2.217e-07, 0.4326, -0.8828, -0.1831, 0.4472, -0.8741, -0.1899, 0.4472, -0.8741, -0.1899, 0.4326, -0.8828, -0.1831, 0.4327, -0.8828, -0.183, 0.4472, -0.8741, -0.1899, 0.4327, -0.8828, -0.183, 0.4326, -0.8828, -0.1831, 0.4296, -0.884, -0.1841, 0.4327, -0.8828, -0.183, 0.4296, -0.884, -0.1841, 0.4296, -0.884, -0.1841, 0.4296, -0.884, -0.1841, 0.4296, -0.884, -0.1841, 0.4552, -0.8613, -0.226, 0.4296, -0.884, -0.1841, 0.4552, -0.8613, -0.226, 0.4552, -0.8612, -0.226, 0.4552, -0.8612, -0.226, 0.4552, -0.8613, -0.226, 0.4736, -0.8186, -0.3249, 0.4552, -0.8612, -0.226, 0.4736, -0.8186, -0.3249, 0.4736, -0.8187, -0.3248, 0.4736, -0.8187, -0.3248, 0.4736, -0.8186, -0.3249, 0.4539, -0.7469, -0.4859, 0.4736, -0.8187, -0.3248, 0.4539, -0.7469, -0.4859, 0.4539, -0.7469, -0.4859, 0.4539, -0.7469, -0.4859, 0.4539, -0.7469, -0.4859, 0.3504, -0.6299, -0.6931, 0.4539, -0.7469, -0.4859, 0.3504, -0.6299, -0.6931, 0.3504, -0.6299, -0.6931, 0.3504, -0.6299, -0.6931, 0.3504, -0.6299, -0.6931, 0.1052, -0.4397, -0.8919, 0.3504, -0.6299, -0.6931, 0.1052, -0.4397, -0.8919, 0.1051, -0.4397, -0.892, 0.1051, -0.4397, -0.892, 0.1052, -0.4397, -0.8919, -0.2537, -0.1905, -0.9483, 0.1051, -0.4397, -0.892, -0.2537, -0.1905, -0.9483, -0.2537, -0.1905, -0.9483, -0.2537, -0.1905, -0.9483, -0.2537, -0.1905, -0.9483, -0.5888, 0.04861, -0.8068, -0.2537, -0.1905, -0.9483, -0.5888, 0.04861, -0.8068, -0.5889, 0.04864, -0.8068, -0.5889, 0.04864, -0.8068, -0.5888, 0.04861, -0.8068, -0.8, 0.2401, -0.5499, -0.5889, 0.04864, -0.8068, -0.8, 0.2401, -0.5499, -0.7999, 0.2401, -0.55, -0.4095, 0.7762, 0.4793, -0.4151, 0.7841, 0.4613, -0.4152, 0.7841, 0.4613, -0.4095, 0.7762, 0.4793, -0.4172, 0.7761, 0.4728, -0.4151, 0.7841, 0.4613, -0.4172, 0.7761, 0.4728, -0.4095, 0.7762, 0.4793, -0.4148, 0.7591, 0.5017, -0.4127, 0.7545, 0.5103, -0.4148, 0.7591, 0.5017, -0.4095, 0.7762, 0.4793, -0.5035, 0.6882, 0.5223, -0.4148, 0.7591, 0.5017, -0.4127, 0.7545, 0.5103, -0.5035, 0.6882, 0.5223, -0.5035, 0.6882, 0.5223, -0.4148, 0.7591, 0.5017, -0.6578, 0.6078, 0.4448, -0.5035, 0.6882, 0.5223, -0.5035, 0.6882, 0.5223, -0.6578, 0.6078, 0.4448, -0.6578, 0.6078, 0.4449, -0.5035, 0.6882, 0.5223, -0.795, 0.5448, 0.2669, -0.6578, 0.6078, 0.4449, -0.6578, 0.6078, 0.4448, -0.795, 0.5448, 0.2669, -0.7949, 0.5449, 0.267, -0.6578, 0.6078, 0.4449, -0.8782, 0.478, 0.01731, -0.7949, 0.5449, 0.267, -0.795, 0.5448, 0.2669, -0.8782, 0.478, 0.01731, -0.8782, 0.478, 0.01723, -0.7949, 0.5449, 0.267, -1.158e-11, -4.347e-06, -1.0, -6.989e-06, -3.146e-06, -1.0, -3.061e-07, -5.374e-07, -1.0, -3.061e-07, -5.374e-07, -1.0, -6.989e-06, -3.146e-06, -1.0, 4.328e-06, -5.374e-06, -1.0, 4.328e-06, -5.374e-06, -1.0, 1.998e-06, -3.888e-06, -1.0, -3.061e-07, -5.374e-07, -1.0, 1.998e-06, -3.888e-06, -1.0, 0.0, 2.687e-06, -1.0, -3.061e-07, -5.374e-07, -1.0, 0.0, 2.687e-06, -1.0, -9.319e-06, 4.347e-06, -1.0, -3.061e-07, -5.374e-07, -1.0, -9.319e-06, 4.347e-06, -1.0, -4.659e-06, 4.347e-06, -1.0, -3.061e-07, -5.374e-07, -1.0, -4.659e-06, 4.347e-06, -1.0, 3.461e-06, 2.687e-06, -1.0, -3.061e-07, -5.374e-07, -1.0, 3.461e-06, 2.687e-06, -1.0, -1.199e-06, 1.054e-11, -1.0, -3.061e-07, -5.374e-07, -1.0, -1.199e-06, 1.054e-11, -1.0, 9.319e-06, -2.687e-06, -1.0, -3.061e-07, -5.374e-07, -1.0, 9.319e-06, -2.687e-06, -1.0, -1.158e-11, -4.347e-06, -1.0, -3.061e-07, -5.374e-07, -1.0, 0.0, 0.0, 1.0, -6.274e-07, 0.0, 1.0, 0.0, 0.0, 1.0, 0.0, 0.0, 1.0, -6.274e-07, 0.0, 1.0, -1.568e-06, 0.0, 1.0, -1.568e-06, 0.0, 1.0, -6.274e-07, 0.0, 1.0, -6.755e-06, 0.0, 1.0, -6.755e-06, 0.0, 1.0, -6.274e-07, 0.0, 1.0, 3.329e-11, 0.0, 1.0, 3.329e-11, 0.0, 1.0, -6.274e-07, 0.0, 1.0, 5.187e-06, 0.0, 1.0, 5.187e-06, 0.0, 1.0, -6.274e-07, 0.0, 1.0, -5.187e-06, 0.0, 1.0, -5.187e-06, 0.0, 1.0, -6.274e-07, 0.0, 1.0, -1.568e-06, 0.0, 1.0, -1.568e-06, 0.0, 1.0, -6.274e-07, 0.0, 1.0, 3.618e-06, 0.0, 1.0, 3.618e-06, 0.0, 1.0, -6.274e-07, 0.0, 1.0, 0.0, 0.0, 1.0, 0.0, 0.0, 1.0, -6.274e-07, 0.0, 1.0, 0.0, 0.0, 1.0, -0.9405, -0.3333, 0.06635, -0.9405, -0.3333, 0.06635, -0.9405, -0.3333, 0.06635, 0.0, 0.0, -1.0, 0.0, 0.0, -1.0, 0.0, 0.0, -1.0, 0.0, 0.0, -1.0, 0.0, 0.0, -1.0, 0.0, 0.0, -1.0, 0.0, 0.0, -1.0, 0.0, 0.0, -1.0, 0.0, 0.0, -1.0, 0.0, 0.0, -1.0, 0.0, 0.0, -1.0, 0.0, 0.0, -1.0, 0.0, 0.0, -1.0, 0.0, 0.0, -1.0, 0.0, 0.0, -1.0, 0.0, 0.0, -1.0, 0.0, 0.0, -1.0, 0.0, 0.0, -1.0, 0.0, 0.0, -1.0, 0.0, 0.0, -1.0, 0.0, 0.0, -1.0, 0.0, 0.0, -1.0, 0.0, 0.0, -1.0, 0.0, 0.0, -1.0, 0.0, 0.0, -1.0, 0.0, 0.0, -1.0, 0.0, 0.0, -1.0, 0.0, 0.0, -1.0, 0.0, 0.0, -1.0, 0.0, 0.0, -1.0, -0.3984, -0.3374, -0.8529, 0.08223, 0.1401, -0.9867, 0.08224, 0.1401, -0.9867, -0.3984, -0.3374, -0.8529, -0.3984, -0.3374, -0.8529, 0.08223, 0.1401, -0.9867, -0.5443, -0.7142, -0.4402, -0.3984, -0.3374, -0.8529, -0.3984, -0.3374, -0.8529, -0.5443, -0.7142, -0.4402, -0.5443, -0.7142, -0.4402, -0.3984, -0.3374, -0.8529, -0.5032, -0.8208, -0.2703, -0.5443, -0.7142, -0.4402, -0.5443, -0.7142, -0.4402, -0.5032, -0.8208, -0.2703, -0.5032, -0.8208, -0.2703, -0.5443, -0.7142, -0.4402, -0.5464, 0.4743, -0.6903, -0.3898, 0.5694, -0.7238, -0.3898, 0.5694, -0.7238, -0.5464, 0.4743, -0.6903, -0.5464, 0.4743, -0.6903, -0.3898, 0.5694, -0.7238, -0.5464, 0.4743, -0.6903, -0.8077, 0.2751, -0.5215, -0.5464, 0.4743, -0.6903, -0.5464, 0.4743, -0.6903, -0.8077, 0.2751, -0.5215, -0.8077, 0.2751, -0.5215, 0.9893, -0.07662, 0.1238, 0.9893, -0.07662, 0.1238, 0.9893, -0.07662, 0.1238, -0.8859, 0.3785, -0.2681, -0.8782, 0.478, 0.01723, -0.8782, 0.478, 0.01731, -0.8859, 0.3785, -0.2681, -0.8859, 0.3784, -0.2683, -0.8782, 0.478, 0.01723, -0.7999, 0.2401, -0.55, -0.8859, 0.3784, -0.2683, -0.8859, 0.3785, -0.2681, -0.7999, 0.2401, -0.55, -0.8, 0.2401, -0.5499, -0.8859, 0.3784, -0.2683, 0.4914, 0.02457, -0.8706, 0.4878, 0.09152, -0.8682, 0.4878, 0.09152, -0.8682, 0.4914, 0.02457, -0.8706, 0.4914, 0.02388, -0.8706, 0.4878, 0.09152, -0.8682, 0.4914, 0.02457, -0.8706, 0.4927, -0.04315, -0.8692, 0.4914, 0.02388, -0.8706, 0.4913, 0.02423, -0.8707, 0.4926, -0.04315, -0.8692, 0.4926, -0.04315, -0.8692, -0.928, -0.2916, 0.2318, -0.9733, -0.1871, 0.1327, -0.9733, -0.1871, 0.1327, -0.928, -0.2916, 0.2318, -0.9281, -0.2915, 0.2317, -0.9733, -0.1871, 0.1327, -0.9281, -0.2915, 0.2317, -0.928, -0.2916, 0.2318, -0.8616, -0.3895, 0.3255, 0.5089, -0.000417, 0.8608, 0.5102, -0.01654, 0.8599, 0.5102, -0.01654, 0.8599, 0.5089, -0.000417, 0.8608, 0.5089, -0.0002877, 0.8608, 0.5102, -0.01654, 0.8599, 0.5089, -0.0002877, 0.8608, 0.5089, -0.000417, 0.8608, 0.5079, 0.01595, 0.8613, 0.5089, -0.0002877, 0.8608, 0.5079, 0.01595, 0.8613, 0.5077, 0.01596, 0.8614, -0.9997, -0.02375, 0.01012, -0.9972, -0.07486, 0.00837, -0.9972, -0.07487, 0.008482, -0.9997, -0.02375, 0.01012, -0.9997, -0.02388, 0.01013, -0.9972, -0.07486, 0.00837, -0.9996, 0.02737, 0.01144, -0.9997, -0.02388, 0.01013, -0.9997, -0.02375, 0.01012, -0.9996, 0.02737, 0.01144, -0.9996, 0.02737, 0.01143, -0.9997, -0.02388, 0.01013, -0.842, 0.5339, -0.07679, -0.842, 0.5339, -0.07679, -0.842, 0.5339, -0.07679, -0.9997, -0.02366, -0.0008855, -0.9996, -0.007921, -0.02596, -0.9998, -0.008373, -0.02014, -0.9997, -0.02365, -0.0007208, -0.9999, -0.008999, -0.01035, -0.9997, -0.02373, -0.0003939, -0.9997, -0.02365, -0.0007208, -0.9998, -0.008373, -0.02014, -0.9999, -0.008999, -0.01035, -0.9997, -0.02366, -0.0008855, -0.9998, -0.008373, -0.02014, -0.9997, -0.02365, -0.0007208, -0.9997, -0.02409, -2.727e-06, -0.9997, -0.02366, -0.0008855, -0.9997, -0.02365, -0.0007208, -0.9997, -0.02409, -2.727e-06, -0.9997, -0.02365, -0.0007208, -0.9997, -0.02415, 9.554e-06, -0.9987, -0.02408, 0.0457, -0.9997, -0.02409, -2.727e-06, -0.9997, -0.02415, 9.554e-06, -0.9987, -0.02408, 0.0457, -0.9997, -0.02415, 9.554e-06, -0.999, -0.02412, 0.03657, -0.999, -0.02412, 0.03657, -0.9997, -0.02415, 9.554e-06, -0.9997, -0.02413, -6.678e-06, -0.999, -0.02412, 0.03657, -0.9997, -0.02413, -6.678e-06, -0.9995, -0.02415, 0.02058, -0.9997, -0.02415, 9.554e-06, -0.9997, -0.02373, -0.0003939, -0.9997, -0.02413, -6.678e-06, -0.9997, -0.02415, 9.554e-06, -0.9997, -0.02365, -0.0007208, -0.9997, -0.02373, -0.0003939, -0.9995, -0.02415, 0.02058, -0.9997, -0.02417, -1.35e-07, -0.9996, -0.02416, 0.01372, -0.9995, -0.02415, 0.02058, -0.9997, -0.02413, -6.678e-06, -0.9997, -0.02417, -1.35e-07, -0.9997, -0.02413, -6.678e-06, -0.9997, -0.02365, -0.0002769, -0.9997, -0.02417, -1.35e-07, -0.9997, -0.02413, -6.678e-06, -0.9997, -0.02373, -0.0003939, -0.9997, -0.02365, -0.0002769, -0.9997, -0.02373, -0.0003939, -0.9999, -0.00919, -0.00637, -0.9997, -0.02365, -0.0002769, -0.9997, -0.02373, -0.0003939, -0.9999, -0.008999, -0.01035, -0.9999, -0.00919, -0.00637, -0.9999, -0.008999, -0.01035, -0.9997, 0.004807, -0.02591, -0.9999, -0.00919, -0.00637, -0.9999, -0.008999, -0.01035, -0.9992, 0.005211, -0.04047, -0.9997, 0.004807, -0.02591, -0.9998, -0.008373, -0.02014, -0.9992, 0.005211, -0.04047, -0.9999, -0.008999, -0.01035, -0.9998, -0.008373, -0.02014, -0.9971, 0.006482, -0.07536, -0.9992, 0.005211, -0.04047, -0.9996, -0.007921, -0.02596, -0.9971, 0.006482, -0.07536, -0.9998, -0.008373, -0.02014, -0.9996, -0.007921, -0.02596, -0.9954, 0.007296, -0.09568, -0.9971, 0.006482, -0.07536])] * 3)])
me_security_fence64_physics = bpy.data.meshes.new('security_fence64_physics')
me_security_fence64_physics.from_pydata([(-8.476, 33.46, 166.7), (-8.476, -31.73, 166.7), (2.371, 33.46, 166.7), (2.371, -31.73, 166.7), (-8.476, 33.46, -128.0), (2.371, 33.46, -128.0), (-8.476, -31.73, -128.0), (2.371, -31.73, -128.0)], [], [(0, 1, 2), (1, 3, 2), (4, 0, 5), (5, 0, 2), (1, 0, 4), (1, 4, 6), (6, 4, 5), (6, 3, 1), (6, 7, 3), (5, 3, 7), (5, 2, 3), (7, 6, 5)])
me_security_fence64_physics.polygons.foreach_set('use_smooth', [True] * 12)
_uv = me_security_fence64_physics.uv_layers.new(name='UVMap')
_uv.uv.foreach_set('vector', [0.0, 0.0, 0.0, 0.0, 0.0, 0.0, 0.0, 0.0, 0.0, 0.0, 0.0, 0.0, 0.0, 0.0, 0.0, 0.0, 0.0, 0.0, 0.0, 0.0, 0.0, 0.0, 0.0, 0.0, 0.0, 0.0, 0.0, 0.0, 0.0, 0.0, 0.0, 0.0, 0.0, 0.0, 0.0, 0.0, 0.0, 0.0, 0.0, 0.0, 0.0, 0.0, 0.0, 0.0, 0.0, 0.0, 0.0, 0.0, 0.0, 0.0, 0.0, 0.0, 0.0, 0.0, 0.0, 0.0, 0.0, 0.0, 0.0, 0.0, 0.0, 0.0, 0.0, 0.0, 0.0, 0.0, 0.0, 0.0, 0.0, 0.0, 0.0, 0.0])
me_security_fence64_physics.materials.append(mat_phy)
me_security_fence64_physics.use_remesh_fix_poles = True
me_security_fence64_physics.use_remesh_preserve_attributes = False
me_security_fence64_physics.use_mirror_vertex_groups = False
me_security_fence64_physics.update()
me_security_fence64_physics.normals_split_custom_set([tuple(v) for v in zip(*[iter([-0.3156, -0.03493, -0.9482, 0.08282, -0.03665, -0.9959, -0.1637, -0.07245, 0.9839, 0.08282, -0.03665, -0.9959, 0.1641, -0.01821, 0.9863, -0.1637, -0.07245, 0.9839, -0.08286, 0.0184, -0.9964, -0.3156, -0.03493, -0.9482, -0.164, 0.03636, 0.9858, -0.164, 0.03636, 0.9858, -0.3156, -0.03493, -0.9482, -0.1637, -0.07245, 0.9839, 0.08282, -0.03665, -0.9959, -0.3156, -0.03493, -0.9482, -0.08286, 0.0184, -0.9964, 0.08282, -0.03665, -0.9959, -0.08286, 0.0184, -0.9964, 0.3149, 0.0697, -0.9465, 0.3149, 0.0697, -0.9465, -0.08286, 0.0184, -0.9964, -0.164, 0.03636, 0.9858, 0.3149, 0.0697, -0.9465, 0.1641, -0.01821, 0.9863, 0.08282, -0.03665, -0.9959, 0.3149, 0.0697, -0.9465, 0.164, 0.03624, 0.9858, 0.1641, -0.01821, 0.9863, -0.164, 0.03636, 0.9858, 0.1641, -0.01821, 0.9863, 0.164, 0.03624, 0.9858, -0.164, 0.03636, 0.9858, -0.1637, -0.07245, 0.9839, 0.1641, -0.01821, 0.9863, 0.164, 0.03624, 0.9858, 0.3149, 0.0697, -0.9465, -0.164, 0.03636, 0.9858])] * 3)])
arm_security_fence64_qc_skeleton = bpy.data.armatures.new('security_fence64.qc_skeleton')  # bones are not reproduced

# ---- objects
ob_security_fence64_qc_skeleton = bpy.data.objects.new('security_fence64.qc_skeleton', arm_security_fence64_qc_skeleton)
ob_security_fence64_reference = bpy.data.objects.new('security_fence64_reference', me_security_fence64_reference)
ob_security_fence64_physics = bpy.data.objects.new('security_fence64_physics', me_security_fence64_physics)

# ---- transforms, parenting, visibility, modifiers, constraints
ob_security_fence64_qc_skeleton.location = (0.0, 0.0, 0.0)
ob_security_fence64_qc_skeleton.show_in_front = True
ob_security_fence64_qc_skeleton.lineart.crease_threshold = 0.0
ob_security_fence64_reference.parent = ob_security_fence64_qc_skeleton
ob_security_fence64_reference.location = (0.0, 0.0, 0.0)
ob_security_fence64_reference.lineart.crease_threshold = 0.0
_vg = ob_security_fence64_reference.vertex_groups.new(name='static_prop')
_vg.add([0, 1, 2, 3, 4, 5, 6, 7, 8, 9, 10, 11, 12, 13, 14, 15, 16, 17, 18, 19, 20, 21, 22, 23, 24, 25, 26, 27, 28, 29, 30, 31, 32, 33, 34, 35, 36, 37, 38, 39, 40, 41, 42, 43, 44, 45, 46, 47, 48, 49, 50, 51, 52, 53, 54, 55, 56, 57, 58, 59, 60, 61, 62, 63, 64, 65, 66, 67, 68, 69, 70, 71, 72, 73, 74, 75, 76, 77, 78, 79, 80, 81, 82, 83, 84, 85, 86, 87, 88, 89, 90, 91, 92, 93, 94, 95, 96, 97, 98, 99, 100, 101, 102, 103, 104, 105, 106, 107, 108, 109, 110, 111, 112, 113, 114, 115, 116, 117, 118, 119, 120, 121, 122, 123, 124, 125, 126, 127, 128, 129, 130, 131, 132, 133, 134, 135, 136, 137, 138, 139, 140, 141, 142, 143, 144, 145, 146, 147, 148, 149, 150, 151, 152, 153, 154, 155, 156, 157, 158, 159, 160, 161, 162, 163, 164, 165, 166, 167, 168, 169, 170, 171, 172, 173, 174, 175, 176, 177, 178, 179, 180, 181, 182, 183, 184, 185, 186, 187, 188, 189, 190, 191, 192, 193, 194, 195, 196, 197, 198, 199, 200, 201, 202, 203, 204, 205, 206, 207, 208, 209, 210, 211, 212, 213, 214, 215, 216, 217, 218, 219, 220, 221, 222, 223, 224, 225, 226, 227, 228, 229, 230, 231, 232, 233, 234, 235], 1.0, 'REPLACE')
_m = ob_security_fence64_reference.modifiers.new('Armature', 'ARMATURE')
_m.object = ob_security_fence64_qc_skeleton
ob_security_fence64_physics.parent = ob_security_fence64_qc_skeleton
ob_security_fence64_physics.location = (0.0, 0.0, 0.0)
ob_security_fence64_physics.display_type = 'SOLID'
ob_security_fence64_physics.show_wire = True
ob_security_fence64_physics.lineart.crease_threshold = 0.0
_vg = ob_security_fence64_physics.vertex_groups.new(name='static_prop')
_vg.add([0, 1, 2, 3, 4, 5, 6, 7], 1.0, 'REPLACE')
_m = ob_security_fence64_physics.modifiers.new('Armature', 'ARMATURE')
_m.object = ob_security_fence64_qc_skeleton

# ---- collection membership
scene.collection.objects.link(ob_security_fence64_qc_skeleton)
scene.collection.objects.link(ob_security_fence64_reference)
scene.collection.objects.link(ob_security_fence64_physics)
col_security_fence64.objects.link(ob_security_fence64_qc_skeleton)
col_security_fence64.objects.link(ob_security_fence64_reference)
col_security_fence64.objects.link(ob_security_fence64_physics)

# ---- scene / render settings (as saved in the file)
scene.frame_start = 1; scene.frame_end = 250; scene.frame_set(0)
scene.render.engine = 'BLENDER_EEVEE_NEXT'
scene.cycles.use_denoising = False
scene.cycles.samples = 128
scene.cycles.sampling_pattern = 'TABULATED_SOBOL'
scene.cycles.use_adaptive_sampling = False
scene.cycles.use_light_tree = False
scene.view_settings.view_transform = 'Filmic'
bpy.context.view_layer.update()

# ---- added for rendering (the .blend has no active camera and no usable light): camera, sun + grey world if the file has none
cam_auto = bpy.data.cameras.new('AutoCamera')
cam_auto.lens = 50.0
cam_auto.sensor_width = 36.0
cam_auto.clip_end = 5119.72
ob_auto_camera = bpy.data.objects.new('AutoCamera', cam_auto)
scene.collection.objects.link(ob_auto_camera)
ob_auto_camera.location = (291.175, -349.439, 258.377)
ob_auto_camera.rotation_euler = (1.09748, -7.21219e-08, 0.694738)
scene.camera = ob_auto_camera
light_auto_sun = bpy.data.lights.new('AutoSun', 'SUN')
light_auto_sun.energy = 3.0
light_auto_sun.angle = 0.0523599
ob_auto_sun = bpy.data.objects.new('AutoSun', light_auto_sun)
scene.collection.objects.link(ob_auto_sun)
ob_auto_sun.rotation_euler = (0.872665, 0.174533, 0.523599)
if scene.world is None:
    world_auto = bpy.data.worlds.new('AutoWorld')
    world_auto.color = (0.3, 0.3, 0.3)
    scene.world = world_auto
bpy.context.view_layer.update()
